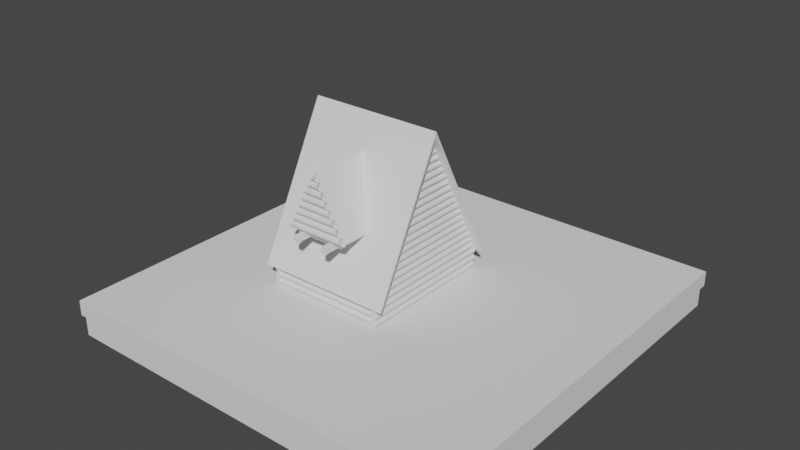# Source: untitled.blend  (saved by Blender 3.4.6; exported with 4.5.12 LTS)
import bpy
from mathutils import Matrix  # noqa: F401  (used for matrix-valued properties, if any)

bpy.ops.wm.read_factory_settings(use_empty=True)
scene = bpy.context.scene
scene.name = 'Scene'

# ---- collections
col_collection = bpy.data.collections.new('Collection'); scene.collection.children.link(col_collection)
col_bars = bpy.data.collections.new('Bars'); scene.collection.children.link(col_bars)
col_logs = bpy.data.collections.new('Logs'); scene.collection.children.link(col_logs)
col_house = bpy.data.collections.new('House'); scene.collection.children.link(col_house)

# ---- world
world_world = bpy.data.worlds.new('World'); scene.world = world_world
world_world.use_nodes = True; world_world.node_tree.nodes.clear()
_N = world_world.node_tree.nodes; _L = world_world.node_tree.links
n0 = _N.new('ShaderNodeOutputWorld'); n0.name = 'World Output'; n0.location = (300, 300)
n1 = _N.new('ShaderNodeBackground'); n1.name = 'Background'; n1.location = (10, 300)
n1.inputs[0].default_value = (0.05088, 0.05088, 0.05088, 1.0)
_L.new(n1.outputs[0], n0.inputs[0])
n0.is_active_output = True
world_world.color = (0.05088, 0.05088, 0.05088)
world_world.use_sun_shadow = False
world_world.sun_shadow_jitter_overblur = 0.0

# ---- meshes
me_cube_004 = bpy.data.meshes.new('Cube.004')
me_cube_004.from_pydata([(-1.0, -1.0, -1.0), (-1.0, -1.0, 1.0), (-1.0, 1.0, -1.0), (-1.0, 1.0, 1.0), (1.0, -1.0, -1.0), (1.0, -1.0, 1.0), (1.0, 1.0, -1.0), (1.0, 1.0, 1.0)], [], [(0, 1, 3, 2), (2, 3, 7, 6), (6, 7, 5, 4), (4, 5, 1, 0), (2, 6, 4, 0), (7, 3, 1, 5)])
_uv = me_cube_004.uv_layers.new(name='UVMap')
_uv.uv.foreach_set('vector', [0.375, 0.0, 0.625, 0.0, 0.625, 0.25, 0.375, 0.25, 0.375, 0.25, 0.625, 0.25, 0.625, 0.5, 0.375, 0.5, 0.375, 0.5, 0.625, 0.5, 0.625, 0.75, 0.375, 0.75, 0.375, 0.75, 0.625, 0.75, 0.625, 1.0, 0.375, 1.0, 0.125, 0.5, 0.375, 0.5, 0.375, 0.75, 0.125, 0.75, 0.625, 0.5, 0.875, 0.5, 0.875, 0.75, 0.625, 0.75])
me_cube_004.update()
me_cube_005 = bpy.data.meshes.new('Cube.005')
me_cube_005.from_pydata([(-1.0, -1.0, -1.0), (-1.0, -1.0, 1.0), (-1.0, 1.0, -1.0), (-1.0, 1.0, 1.0), (1.0, -1.0, -1.0), (1.0, -1.0, 1.0), (1.0, 1.0, -1.0), (1.0, 1.0, 1.0)], [], [(0, 1, 3, 2), (2, 3, 7, 6), (6, 7, 5, 4), (4, 5, 1, 0), (2, 6, 4, 0), (7, 3, 1, 5)])
_uv = me_cube_005.uv_layers.new(name='UVMap')
_uv.uv.foreach_set('vector', [0.375, 0.0, 0.625, 0.0, 0.625, 0.25, 0.375, 0.25, 0.375, 0.25, 0.625, 0.25, 0.625, 0.5, 0.375, 0.5, 0.375, 0.5, 0.625, 0.5, 0.625, 0.75, 0.375, 0.75, 0.375, 0.75, 0.625, 0.75, 0.625, 1.0, 0.375, 1.0, 0.125, 0.5, 0.375, 0.5, 0.375, 0.75, 0.125, 0.75, 0.625, 0.5, 0.875, 0.5, 0.875, 0.75, 0.625, 0.75])
me_cube_005.update()
me_cube_006 = bpy.data.meshes.new('Cube.006')
me_cube_006.from_pydata([(-1.0, -1.0, -1.0), (-1.0, -1.0, 1.0), (-1.0, 1.0, -1.0), (-1.0, 1.0, 1.0), (1.0, -1.0, -1.0), (1.0, -1.0, 1.0), (1.0, 1.0, -1.0), (1.0, 1.0, 1.0)], [], [(0, 1, 3, 2), (2, 3, 7, 6), (6, 7, 5, 4), (4, 5, 1, 0), (2, 6, 4, 0), (7, 3, 1, 5)])
_uv = me_cube_006.uv_layers.new(name='UVMap')
_uv.uv.foreach_set('vector', [0.375, 0.0, 0.625, 0.0, 0.625, 0.25, 0.375, 0.25, 0.375, 0.25, 0.625, 0.25, 0.625, 0.5, 0.375, 0.5, 0.375, 0.5, 0.625, 0.5, 0.625, 0.75, 0.375, 0.75, 0.375, 0.75, 0.625, 0.75, 0.625, 1.0, 0.375, 1.0, 0.125, 0.5, 0.375, 0.5, 0.375, 0.75, 0.125, 0.75, 0.625, 0.5, 0.875, 0.5, 0.875, 0.75, 0.625, 0.75])
me_cube_006.update()
me_cylinder_001 = bpy.data.meshes.new('Cylinder.001')
me_cylinder_001.from_pydata([(0.0, 0.02793, -0.5685), (0.02029, 0.01975, -0.5685), (0.02869, 0.0, -0.5685), (0.02029, -0.01975, -0.5685), (0.0, -0.02793, -0.5685), (-0.02029, -0.01975, -0.5685), (-0.02869, 0.0, -0.5685), (-0.02029, 0.01975, -0.5685), (0.0, 0.02793, -0.4264), (0.0, 0.02793, -0.2843), (0.0, 0.02793, -0.1421), (0.0, 0.02793, 0.0), (0.02029, 0.01975, 0.0), (0.02029, 0.01975, -0.1421), (0.02029, 0.01975, -0.2843), (0.02029, 0.01975, -0.4264), (0.02869, 0.0, 0.0), (0.02869, 0.0, -0.1421), (0.02869, 0.0, -0.2843), (0.02869, 0.0, -0.4264), (0.02029, -0.01975, 0.0), (0.02029, -0.01975, -0.1421), (0.02029, -0.01975, -0.2843), (0.02029, -0.01975, -0.4264), (0.0, -0.02793, 0.0), (0.0, -0.02793, -0.1421), (0.0, -0.02793, -0.2843), (0.0, -0.02793, -0.4264), (-0.02029, -0.01975, 0.0), (-0.02029, -0.01975, -0.1421), (-0.02029, -0.01975, -0.2843), (-0.02029, -0.01975, -0.4264), (-0.02869, 0.0, 0.0), (-0.02869, 0.0, -0.1421), (-0.02869, 0.0, -0.2843), (-0.02869, 0.0, -0.4264), (-0.02029, 0.01975, 0.0), (-0.02029, 0.01975, -0.1421), (-0.02029, 0.01975, -0.2843), (-0.02029, 0.01975, -0.4264), (-0.05738, 0.02793, -0.5685), (-0.03709, 0.01975, -0.5685), (-0.02869, 0.0, -0.5685), (-0.03709, -0.01975, -0.5685), (-0.05738, -0.02793, -0.5685), (-0.07767, -0.01975, -0.5685), (-0.08607, 0.0, -0.5685), (-0.07767, 0.01975, -0.5685), (-0.05738, 0.02793, -0.4264), (-0.05738, 0.02793, -0.2843), (-0.05738, 0.02793, -0.1421), (-0.05738, 0.02793, 0.0), (-0.03709, 0.01975, 0.0), (-0.03709, 0.01975, -0.1421), (-0.03709, 0.01975, -0.2843), (-0.03709, 0.01975, -0.4264), (-0.02869, 0.0, 0.0), (-0.02869, 0.0, -0.1421), (-0.02869, 0.0, -0.2843), (-0.02869, 0.0, -0.4264), (-0.03709, -0.01975, 0.0), (-0.03709, -0.01975, -0.1421), (-0.03709, -0.01975, -0.2843), (-0.03709, -0.01975, -0.4264), (-0.05738, -0.02793, 0.0), (-0.05738, -0.02793, -0.1421), (-0.05738, -0.02793, -0.2843), (-0.05738, -0.02793, -0.4264), (-0.07767, -0.01975, 0.0), (-0.07767, -0.01975, -0.1421), (-0.07767, -0.01975, -0.2843), (-0.07767, -0.01975, -0.4264), (-0.08607, 0.0, 0.0), (-0.08607, 0.0, -0.1421), (-0.08607, 0.0, -0.2843), (-0.08607, 0.0, -0.4264), (-0.07767, 0.01975, 0.0), (-0.07767, 0.01975, -0.1421), (-0.07767, 0.01975, -0.2843), (-0.07767, 0.01975, -0.4264), (-0.1148, 0.02793, -0.5685), (-0.09448, 0.01975, -0.5685), (-0.08607, 0.0, -0.5685), (-0.09448, -0.01975, -0.5685), (-0.1148, -0.02793, -0.5685), (-0.135, -0.01975, -0.5685), (-0.1435, 0.0, -0.5685), (-0.135, 0.01975, -0.5685), (-0.1148, 0.02793, -0.4264), (-0.1148, 0.02793, -0.2843), (-0.1148, 0.02793, -0.1421), (-0.1148, 0.02793, 0.0), (-0.09448, 0.01975, 0.0), (-0.09448, 0.01975, -0.1421), (-0.09448, 0.01975, -0.2843), (-0.09448, 0.01975, -0.4264), (-0.08607, 0.0, 0.0), (-0.08607, 0.0, -0.1421), (-0.08607, 0.0, -0.2843), (-0.08607, 0.0, -0.4264), (-0.09448, -0.01975, 0.0), (-0.09448, -0.01975, -0.1421), (-0.09448, -0.01975, -0.2843), (-0.09448, -0.01975, -0.4264), (-0.1148, -0.02793, 0.0), (-0.1148, -0.02793, -0.1421), (-0.1148, -0.02793, -0.2843), (-0.1148, -0.02793, -0.4264), (-0.135, -0.01975, 0.0), (-0.135, -0.01975, -0.1421), (-0.135, -0.01975, -0.2843), (-0.135, -0.01975, -0.4264), (-0.1435, 0.0, 0.0), (-0.1435, 0.0, -0.1421), (-0.1435, 0.0, -0.2843), (-0.1435, 0.0, -0.4264), (-0.135, 0.01975, 0.0), (-0.135, 0.01975, -0.1421), (-0.135, 0.01975, -0.2843), (-0.135, 0.01975, -0.4264), (-0.1721, 0.02793, -0.4264), (-0.1721, 0.02793, -0.2843), (-0.1721, 0.02793, -0.1421), (-0.1721, 0.02793, 0.0), (-0.1519, 0.01975, 0.0), (-0.1519, 0.01975, -0.1421), (-0.1519, 0.01975, -0.2843), (-0.1519, 0.01975, -0.4264), (-0.1435, 0.0, 0.0), (-0.1435, 0.0, -0.1421), (-0.1435, 0.0, -0.2843), (-0.1435, 0.0, -0.4264), (-0.1519, -0.01975, 0.0), (-0.1519, -0.01975, -0.1421), (-0.1519, -0.01975, -0.2843), (-0.1519, -0.01975, -0.4264), (-0.1721, -0.02793, 0.0), (-0.1721, -0.02793, -0.1421), (-0.1721, -0.02793, -0.2843), (-0.1721, -0.02793, -0.4264), (-0.1924, -0.01975, 0.0), (-0.1924, -0.01975, -0.1421), (-0.1924, -0.01975, -0.2843), (-0.1924, -0.01975, -0.4264), (-0.2008, 0.0, 0.0), (-0.2008, 0.0, -0.1421), (-0.2008, 0.0, -0.2843), (-0.2008, 0.0, -0.4264), (-0.1924, 0.01975, 0.0), (-0.1924, 0.01975, -0.1421), (-0.1924, 0.01975, -0.2843), (-0.1924, 0.01975, -0.4264), (-0.2295, 0.02793, -0.4264), (-0.2295, 0.02793, -0.2843), (-0.2295, 0.02793, -0.1421), (-0.2295, 0.02793, 0.0), (-0.2092, 0.01975, 0.0), (-0.2092, 0.01975, -0.1421), (-0.2092, 0.01975, -0.2843), (-0.2092, 0.01975, -0.4264), (-0.2008, 0.0, 0.0), (-0.2008, 0.0, -0.1421), (-0.2008, 0.0, -0.2843), (-0.2008, 0.0, -0.4264), (-0.2092, -0.01975, 0.0), (-0.2092, -0.01975, -0.1421), (-0.2092, -0.01975, -0.2843), (-0.2092, -0.01975, -0.4264), (-0.2295, -0.02793, 0.0), (-0.2295, -0.02793, -0.1421), (-0.2295, -0.02793, -0.2843), (-0.2295, -0.02793, -0.4264), (-0.2498, -0.01975, 0.0), (-0.2498, -0.01975, -0.1421), (-0.2498, -0.01975, -0.2843), (-0.2498, -0.01975, -0.4264), (-0.2582, 0.0, 0.0), (-0.2582, 0.0, -0.1421), (-0.2582, 0.0, -0.2843), (-0.2582, 0.0, -0.4264), (-0.2498, 0.01975, 0.0), (-0.2498, 0.01975, -0.1421), (-0.2498, 0.01975, -0.2843), (-0.2498, 0.01975, -0.4264), (-0.2869, 0.02793, -0.4264), (-0.2869, 0.02793, -0.2843), (-0.2869, 0.02793, -0.1421), (-0.2869, 0.02793, 0.0), (-0.2666, 0.01975, 0.0), (-0.2666, 0.01975, -0.1421), (-0.2666, 0.01975, -0.2843), (-0.2666, 0.01975, -0.4264), (-0.2582, 0.0, 0.0), (-0.2582, 0.0, -0.1421), (-0.2582, 0.0, -0.2843), (-0.2582, 0.0, -0.4264), (-0.2666, -0.01975, 0.0), (-0.2666, -0.01975, -0.1421), (-0.2666, -0.01975, -0.2843), (-0.2666, -0.01975, -0.4264), (-0.2869, -0.02793, 0.0), (-0.2869, -0.02793, -0.1421), (-0.2869, -0.02793, -0.2843), (-0.2869, -0.02793, -0.4264), (-0.3072, -0.01975, 0.0), (-0.3072, -0.01975, -0.1421), (-0.3072, -0.01975, -0.2843), (-0.3072, -0.01975, -0.4264), (-0.3156, 0.0, 0.0), (-0.3156, 0.0, -0.1421), (-0.3156, 0.0, -0.2843), (-0.3156, 0.0, -0.4264), (-0.3072, 0.01975, 0.0), (-0.3072, 0.01975, -0.1421), (-0.3072, 0.01975, -0.2843), (-0.3072, 0.01975, -0.4264), (-0.3443, 0.02793, -0.4264), (-0.3443, 0.02793, -0.2843), (-0.3443, 0.02793, -0.1421), (-0.3443, 0.02793, 0.0), (-0.324, 0.01975, 0.0), (-0.324, 0.01975, -0.1421), (-0.324, 0.01975, -0.2843), (-0.324, 0.01975, -0.4264), (-0.3156, 0.0, 0.0), (-0.3156, 0.0, -0.1421), (-0.3156, 0.0, -0.2843), (-0.3156, 0.0, -0.4264), (-0.324, -0.01975, 0.0), (-0.324, -0.01975, -0.1421), (-0.324, -0.01975, -0.2843), (-0.324, -0.01975, -0.4264), (-0.3443, -0.02793, 0.0), (-0.3443, -0.02793, -0.1421), (-0.3443, -0.02793, -0.2843), (-0.3443, -0.02793, -0.4264), (-0.3646, -0.01975, 0.0), (-0.3646, -0.01975, -0.1421), (-0.3646, -0.01975, -0.2843), (-0.3646, -0.01975, -0.4264), (-0.373, 0.0, 0.0), (-0.373, 0.0, -0.1421), (-0.373, 0.0, -0.2843), (-0.373, 0.0, -0.4264), (-0.3646, 0.01975, 0.0), (-0.3646, 0.01975, -0.1421), (-0.3646, 0.01975, -0.2843), (-0.3646, 0.01975, -0.4264), (-0.4017, 0.02793, -0.4264), (-0.4017, 0.02793, -0.2843), (-0.4017, 0.02793, -0.1421), (-0.4017, 0.02793, 0.0), (-0.3814, 0.01975, 0.0), (-0.3814, 0.01975, -0.1421), (-0.3814, 0.01975, -0.2843), (-0.3814, 0.01975, -0.4264), (-0.373, 0.0, 0.0), (-0.373, 0.0, -0.1421), (-0.373, 0.0, -0.2843), (-0.373, 0.0, -0.4264), (-0.3814, -0.01975, 0.0), (-0.3814, -0.01975, -0.1421), (-0.3814, -0.01975, -0.2843), (-0.3814, -0.01975, -0.4264), (-0.4017, -0.02793, 0.0), (-0.4017, -0.02793, -0.1421), (-0.4017, -0.02793, -0.2843), (-0.4017, -0.02793, -0.4264), (-0.422, -0.01975, 0.0), (-0.422, -0.01975, -0.1421), (-0.422, -0.01975, -0.2843), (-0.4304, 0.0, 0.0), (-0.4304, 0.0, -0.1421), (-0.4304, 0.0, -0.2843), (-0.422, 0.01975, 0.0), (-0.422, 0.01975, -0.1421), (-0.422, 0.01975, -0.2843), (-0.459, 0.02793, -0.2843), (-0.459, 0.02793, -0.1421), (-0.459, 0.02793, 0.0), (-0.4388, 0.01975, 0.0), (-0.4388, 0.01975, -0.1421), (-0.4388, 0.01975, -0.2843), (-0.4304, 0.0, 0.0), (-0.4304, 0.0, -0.1421), (-0.4304, 0.0, -0.2843), (-0.4388, -0.01975, 0.0), (-0.4388, -0.01975, -0.1421), (-0.4388, -0.01975, -0.2843), (-0.459, -0.02793, 0.0), (-0.459, -0.02793, -0.1421), (-0.459, -0.02793, -0.2843), (-0.4793, -0.01975, 0.0), (-0.4793, -0.01975, -0.1421), (-0.4793, -0.01975, -0.2843), (-0.4877, 0.0, 0.0), (-0.4877, 0.0, -0.1421), (-0.4877, 0.0, -0.2843), (-0.4793, 0.01975, 0.0), (-0.4793, 0.01975, -0.1421), (-0.4793, 0.01975, -0.2843), (-0.5164, 0.02793, -0.2843), (-0.5164, 0.02793, -0.1421), (-0.5164, 0.02793, 0.0), (-0.4961, 0.01975, 0.0), (-0.4961, 0.01975, -0.1421), (-0.4961, 0.01975, -0.2843), (-0.4877, 0.0, 0.0), (-0.4877, 0.0, -0.1421), (-0.4877, 0.0, -0.2843), (-0.4961, -0.01975, 0.0), (-0.4961, -0.01975, -0.1421), (-0.4961, -0.01975, -0.2843), (-0.5164, -0.02793, 0.0), (-0.5164, -0.02793, -0.1421), (-0.5164, -0.02793, -0.2843), (-0.5367, -0.01975, 0.0), (-0.5367, -0.01975, -0.1421), (-0.5367, -0.01975, -0.2843), (-0.5451, 0.0, 0.0), (-0.5451, 0.0, -0.1421), (-0.5451, 0.0, -0.2843), (-0.5367, 0.01975, 0.0), (-0.5367, 0.01975, -0.1421), (-0.5367, 0.01975, -0.2843), (-0.5738, 0.02793, -0.2843), (-0.5738, 0.02793, -0.1421), (-0.5738, 0.02793, 0.0), (-0.5535, 0.01975, 0.0), (-0.5535, 0.01975, -0.1421), (-0.5535, 0.01975, -0.2843), (-0.5451, 0.0, 0.0), (-0.5451, 0.0, -0.1421), (-0.5451, 0.0, -0.2843), (-0.5535, -0.01975, 0.0), (-0.5535, -0.01975, -0.1421), (-0.5535, -0.01975, -0.2843), (-0.5738, -0.02793, 0.0), (-0.5738, -0.02793, -0.1421), (-0.5738, -0.02793, -0.2843), (-0.5941, -0.01975, 0.0), (-0.5941, -0.01975, -0.1421), (-0.5941, -0.01975, -0.2843), (-0.6025, 0.0, 0.0), (-0.6025, 0.0, -0.1421), (-0.6025, 0.0, -0.2843), (-0.5941, 0.01975, 0.0), (-0.5941, 0.01975, -0.1421), (-0.5941, 0.01975, -0.2843), (-0.6312, 0.02793, -0.2843), (-0.6312, 0.02793, -0.1421), (-0.6312, 0.02793, 0.0), (-0.6109, 0.01975, 0.0), (-0.6109, 0.01975, -0.1421), (-0.6109, 0.01975, -0.2843), (-0.6025, 0.0, 0.0), (-0.6025, 0.0, -0.1421), (-0.6025, 0.0, -0.2843), (-0.6109, -0.01975, 0.0), (-0.6109, -0.01975, -0.1421), (-0.6109, -0.01975, -0.2843), (-0.6312, -0.02793, 0.0), (-0.6312, -0.02793, -0.1421), (-0.6312, -0.02793, -0.2843), (-0.6515, -0.01975, 0.0), (-0.6515, -0.01975, -0.1421), (-0.6515, -0.01975, -0.2843), (-0.6599, 0.0, 0.0), (-0.6599, 0.0, -0.1421), (-0.6599, 0.0, -0.2843), (-0.6515, 0.01975, 0.0), (-0.6515, 0.01975, -0.1421), (-0.6515, 0.01975, -0.2843), (-0.6886, 0.02793, -0.2843), (-0.6886, 0.02793, -0.1421), (-0.6886, 0.02793, 0.0), (-0.6683, 0.01975, 0.0), (-0.6683, 0.01975, -0.1421), (-0.6683, 0.01975, -0.2843), (-0.6599, 0.0, 0.0), (-0.6599, 0.0, -0.1421), (-0.6599, 0.0, -0.2843), (-0.6683, -0.01975, 0.0), (-0.6683, -0.01975, -0.1421), (-0.6683, -0.01975, -0.2843), (-0.6886, -0.02793, 0.0), (-0.6886, -0.02793, -0.1421), (-0.6886, -0.02793, -0.2843), (-0.7089, -0.01975, 0.0), (-0.7089, -0.01975, -0.1421), (-0.7173, 0.0, 0.0), (-0.7173, 0.0, -0.1421), (-0.7089, 0.01975, 0.0), (-0.7089, 0.01975, -0.1421), (-0.746, 0.02793, -0.1421), (-0.746, 0.02793, 0.0), (-0.7257, 0.01975, 0.0), (-0.7257, 0.01975, -0.1421), (-0.7173, 0.0, 0.0), (-0.7173, 0.0, -0.1421), (-0.7257, -0.01975, 0.0), (-0.7257, -0.01975, -0.1421), (-0.746, -0.02793, 0.0), (-0.746, -0.02793, -0.1421), (-0.7662, -0.01975, 0.0), (-0.7662, -0.01975, -0.1421), (-0.7746, 0.0, 0.0), (-0.7746, 0.0, -0.1421), (-0.7662, 0.01975, 0.0), (-0.7662, 0.01975, -0.1421), (-0.8033, 0.02793, -0.1421), (-0.8033, 0.02793, 0.0), (-0.783, 0.01975, 0.0), (-0.783, 0.01975, -0.1421), (-0.7746, 0.0, 0.0), (-0.7746, 0.0, -0.1421), (-0.783, -0.01975, 0.0), (-0.783, -0.01975, -0.1421), (-0.8033, -0.02793, 0.0), (-0.8033, -0.02793, -0.1421), (-0.8236, -0.01975, 0.0), (-0.8236, -0.01975, -0.1421), (-0.832, 0.0, 0.0), (-0.832, 0.0, -0.1421), (-0.8236, 0.01975, 0.0), (-0.8236, 0.01975, -0.1421), (-0.8607, 0.02793, -0.1421), (-0.8607, 0.02793, 0.0), (-0.8404, 0.01975, 0.0), (-0.8404, 0.01975, -0.1421), (-0.832, 0.0, 0.0), (-0.832, 0.0, -0.1421), (-0.8404, -0.01975, 0.0), (-0.8404, -0.01975, -0.1421), (-0.8607, -0.02793, 0.0), (-0.8607, -0.02793, -0.1421), (-0.881, -0.01975, 0.0), (-0.881, -0.01975, -0.1421), (-0.8894, 0.0, 0.0), (-0.8894, 0.0, -0.1421), (-0.881, 0.01975, 0.0), (-0.881, 0.01975, -0.1421), (-0.9181, 0.02793, -0.1421), (-0.9181, 0.02793, 0.0), (-0.8978, 0.01975, 0.0), (-0.8978, 0.01975, -0.1421), (-0.8894, 0.0, 0.0), (-0.8894, 0.0, -0.1421), (-0.8978, -0.01975, 0.0), (-0.8978, -0.01975, -0.1421), (-0.9181, -0.02793, 0.0), (-0.9181, -0.02793, -0.1421), (-0.9384, -0.01975, 0.0), (-0.9384, -0.01975, -0.1421), (-0.9468, 0.0, 0.0), (-0.9468, 0.0, -0.1421), (-0.9384, 0.01975, 0.0), (-0.9384, 0.01975, -0.1421), (-0.9755, 0.02793, 0.0), (-0.9552, 0.01975, 0.0), (-0.9552, 0.01975, -0.1421), (-0.9468, 0.0, 0.0), (-0.9468, 0.0, -0.1421), (-0.9552, -0.01975, 0.0), (-0.9552, -0.01975, -0.1421), (-0.9755, -0.02793, 0.0), (-0.9958, -0.01975, 0.0), (-1.004, 0.0, 0.0), (-0.9958, 0.01975, 0.0), (-1.033, 0.02793, 0.0), (-1.013, 0.01975, 0.0), (-1.004, 0.0, 0.0), (-1.013, -0.01975, 0.0), (-1.033, -0.02793, 0.0), (-1.053, -0.01975, 0.0), (-1.062, 0.0, 0.0), (-1.053, 0.01975, 0.0), (-1.09, 0.02793, 0.0), (-1.07, 0.01975, 0.0), (-1.062, 0.0, 0.0), (-1.07, -0.01975, 0.0), (-1.09, -0.02793, 0.0), (-1.111, -0.01975, 0.0), (-1.119, 0.0, 0.0), (-1.111, 0.01975, 0.0), (-1.148, 0.02793, 0.0), (-1.127, 0.01975, 0.0), (-1.119, 0.0, 0.0), (-1.127, -0.01975, 0.0), (-1.148, -0.02793, 0.0), (-1.168, -0.01975, 0.0), (-1.176, 0.0, 0.0), (-1.168, 0.01975, 0.0), (-1.205, 0.02793, 0.0), (-1.185, 0.01975, 0.0), (-1.176, 0.0, 0.0), (-1.185, -0.01975, 0.0), (-1.205, -0.02793, 0.0), (-1.225, -0.01975, 0.0), (-1.234, 0.0, 0.0), (-1.225, 0.01975, 0.0), (-1.033, -0.02793, -0.1064), (-0.3443, 0.02793, -0.462), (-0.881, -0.01975, -0.1848), (-0.422, -0.01975, -0.4219), (-1.127, 0.01975, -0.0576), (-0.1435, 0.0, -0.5657), (-1.225, 0.01975, -0.007008), (-0.4877, 0.0, -0.3879), (-0.7662, 0.01975, -0.2441), (-0.3814, 0.01975, -0.4429), (-1.013, -0.01975, -0.1169), (-0.9468, 0.0, -0.1508), (-0.8607, -0.02793, -0.1953), (-0.2092, -0.01975, -0.5318), (-0.9552, 0.01975, -0.1465), (-0.2869, -0.02793, -0.4917), (-1.234, 0.0, -0.002668), (-0.4961, 0.01975, -0.3836), (-0.7746, 0.0, -0.2398), (-0.1435, 0.0, -0.5657), (-1.205, 0.02793, -0.01749), (-1.004, 0.0, -0.1212), (-0.3646, -0.01975, -0.4515), (-0.459, 0.02793, -0.4027), (-0.1924, 0.01975, -0.5404), (-0.8404, -0.01975, -0.2058), (-0.5941, 0.01975, -0.333), (-1.225, -0.01975, -0.007008), (-0.2295, 0.02793, -0.5213), (-0.7662, -0.01975, -0.2441), (-0.6025, 0.0, -0.3287), (-1.013, 0.01975, -0.1169), (-0.832, 0.0, -0.2101), (-0.4133, 0.02324, -0.4264), (-0.6683, -0.01975, -0.2947), (-1.111, 0.01975, -0.06628), (-0.2666, 0.01975, -0.5021), (-1.205, -0.02793, -0.01749), (-0.746, -0.02793, -0.2546), (-0.5941, -0.01975, -0.333), (-0.3156, 0.0, -0.4768), (-0.8404, 0.01975, -0.2058), (-0.1721, -0.02793, -0.5509), (-0.6599, 0.0, -0.299), (-0.9384, 0.01975, -0.1552), (-1.119, 0.0, -0.06194), (-0.4793, 0.01975, -0.3923), (-0.3814, -0.01975, -0.4429), (-0.2498, -0.01975, -0.5108), (-1.185, -0.01975, -0.02796), (-0.5738, -0.02793, -0.3435), (-0.7257, -0.01975, -0.265), (-0.8607, 0.02793, -0.1953), (-0.6683, 0.01975, -0.2947), (-0.9468, 0.0, -0.1508), (-1.111, -0.01975, -0.06628), (-0.4877, 0.0, -0.3879), (-1.176, 0.0, -0.0323), (-0.6312, 0.02793, -0.3138), (-0.3646, 0.01975, -0.4515), (-0.3156, 0.0, -0.4768), (-0.9958, 0.01975, -0.1255), (-0.7173, 0.0, -0.2694), (-1.09, 0.02793, -0.07676), (-0.5535, -0.01975, -0.354), (-0.1519, 0.01975, -0.5614), (-1.09, -0.02793, -0.07676), (-0.4017, 0.02793, -0.4324), (-0.9384, -0.01975, -0.1552), (-0.4793, -0.01975, -0.3923), (-1.185, 0.01975, -0.02796), (-0.2008, 0.0, -0.5361), (-0.7257, 0.01975, -0.265), (-1.004, 0.0, -0.1212), (-0.1381, 0.01259, -0.5685), (-0.8236, 0.01975, -0.2145), (-0.5451, 0.0, -0.3583), (-0.9755, 0.02793, -0.136), (-0.2666, -0.01975, -0.5021), (-0.9181, -0.02793, -0.1657), (-1.07, -0.01975, -0.08723), (-0.459, -0.02793, -0.4027), (-0.3443, -0.02793, -0.462), (-0.9958, -0.01975, -0.1255), (-0.746, 0.02793, -0.2546), (-0.832, 0.0, -0.2101), (-0.5535, 0.01975, -0.354), (-0.6515, 0.01975, -0.3034), (-1.062, 0.0, -0.09157), (-0.8978, -0.01975, -0.1761), (-0.2498, 0.01975, -0.5108), (-0.2008, 0.0, -0.5361), (-0.4388, -0.01975, -0.4132), (-0.9755, -0.02793, -0.136), (-0.2869, 0.02793, -0.4917), (-0.8236, -0.01975, -0.2145), (-0.6599, 0.0, -0.299), (-1.07, 0.01975, -0.08723), (-0.8894, 0.0, -0.1805), (-1.168, 0.01975, -0.03664), (-0.4304, 0.0, -0.4176), (-0.7089, 0.01975, -0.2737), (-0.324, 0.01975, -0.4725), (-0.5164, 0.02793, -0.3731), (-0.1519, -0.01975, -0.5614), (-0.9637, 0.02317, -0.1421), (-0.6515, -0.01975, -0.3034), (-0.8033, -0.02793, -0.2249), (-0.373, 0.0, -0.4472), (-0.8978, 0.01975, -0.1761), (-0.2295, -0.02793, -0.5213), (-1.176, 0.0, -0.0323), (-0.4388, 0.01975, -0.4132), (-0.7173, 0.0, -0.2694), (-1.148, 0.02793, -0.04712), (-0.3072, -0.01975, -0.4812), (-0.783, -0.01975, -0.2354), (-0.6312, -0.02793, -0.3138), (-0.9181, 0.02793, -0.1657), (-1.168, -0.01975, -0.03664), (-0.1721, 0.02793, -0.5509), (-0.7089, -0.01975, -0.2737), (-0.5451, 0.0, -0.3583), (-0.7746, 0.0, -0.2398), (-0.373, 0.0, -0.4472), (-1.053, 0.01975, -0.09591), (-0.1381, -0.01259, -0.5685), (-0.6109, -0.01975, -0.3243), (-0.2092, 0.01975, -0.5318), (-1.148, -0.02793, -0.04712), (-0.5367, -0.01975, -0.3626), (-0.2582, 0.0, -0.5065), (-0.783, 0.01975, -0.2354), (-0.4017, -0.02793, -0.4324), (-1.062, 0.0, -0.09157), (-0.881, 0.01975, -0.1848), (-0.6025, 0.0, -0.3287), (-0.4133, -0.02324, -0.4264), (-1.033, 0.02793, -0.1064), (-1.127, -0.01975, -0.0576), (-0.1924, -0.01975, -0.5404), (-0.324, -0.01975, -0.4725), (-0.5164, -0.02793, -0.3731), (-0.8033, 0.02793, -0.2249), (-0.5367, 0.01975, -0.3626), (-1.053, -0.01975, -0.09591), (-0.9637, -0.02317, -0.1421), (-0.8894, 0.0, -0.1805), (-0.2582, 0.0, -0.5065), (-0.4304, 0.0, -0.4176), (-1.119, 0.0, -0.06194), (-0.5738, 0.02793, -0.3435), (-0.3072, 0.01975, -0.4812), (-0.6109, 0.01975, -0.3243), (-0.9552, -0.01975, -0.1465), (-0.422, 0.01975, -0.4219), (-0.4961, -0.01975, -0.3836)], [], [(0, 1, 2, 3, 4, 5, 6, 7), (7, 39, 8, 0), (39, 38, 9, 8), (38, 37, 10, 9), (37, 36, 11, 10), (6, 35, 39, 7), (35, 34, 38, 39), (34, 33, 37, 38), (33, 32, 36, 37), (5, 31, 35, 6), (31, 30, 34, 35), (30, 29, 33, 34), (29, 28, 32, 33), (4, 27, 31, 5), (27, 26, 30, 31), (26, 25, 29, 30), (25, 24, 28, 29), (3, 23, 27, 4), (23, 22, 26, 27), (22, 21, 25, 26), (21, 20, 24, 25), (2, 19, 23, 3), (19, 18, 22, 23), (18, 17, 21, 22), (17, 16, 20, 21), (1, 15, 19, 2), (15, 14, 18, 19), (14, 13, 17, 18), (13, 12, 16, 17), (0, 8, 15, 1), (8, 9, 14, 15), (9, 10, 13, 14), (10, 11, 12, 13), (40, 41, 42, 43, 44, 45, 46, 47), (47, 79, 48, 40), (79, 78, 49, 48), (78, 77, 50, 49), (77, 76, 51, 50), (46, 75, 79, 47), (75, 74, 78, 79), (74, 73, 77, 78), (73, 72, 76, 77), (45, 71, 75, 46), (71, 70, 74, 75), (70, 69, 73, 74), (69, 68, 72, 73), (44, 67, 71, 45), (67, 66, 70, 71), (66, 65, 69, 70), (65, 64, 68, 69), (43, 63, 67, 44), (63, 62, 66, 67), (62, 61, 65, 66), (61, 60, 64, 65), (42, 59, 63, 43), (59, 58, 62, 63), (58, 57, 61, 62), (57, 56, 60, 61), (41, 55, 59, 42), (55, 54, 58, 59), (54, 53, 57, 58), (53, 52, 56, 57), (40, 48, 55, 41), (48, 49, 54, 55), (49, 50, 53, 54), (50, 51, 52, 53), (80, 81, 82, 83, 84, 85, 627, 575, 87), (87, 119, 88, 80), (119, 118, 89, 88), (118, 117, 90, 89), (117, 116, 91, 90), (115, 114, 118, 119), (114, 113, 117, 118), (113, 112, 116, 117), (85, 111, 115, 520, 627), (111, 110, 114, 115), (110, 109, 113, 114), (109, 108, 112, 113), (84, 107, 111, 85), (107, 106, 110, 111), (106, 105, 109, 110), (105, 104, 108, 109), (83, 103, 107, 84), (103, 102, 106, 107), (102, 101, 105, 106), (101, 100, 104, 105), (82, 99, 103, 83), (99, 98, 102, 103), (98, 97, 101, 102), (97, 96, 100, 101), (81, 95, 99, 82), (95, 94, 98, 99), (94, 93, 97, 98), (93, 92, 96, 97), (80, 88, 95, 81), (88, 89, 94, 95), (89, 90, 93, 94), (90, 91, 92, 93), (151, 150, 121, 120), (150, 149, 122, 121), (149, 148, 123, 122), (147, 146, 150, 151), (146, 145, 149, 150), (145, 144, 148, 149), (143, 142, 146, 147), (142, 141, 145, 146), (141, 140, 144, 145), (139, 138, 142, 143), (138, 137, 141, 142), (137, 136, 140, 141), (135, 134, 138, 139), (134, 133, 137, 138), (133, 132, 136, 137), (131, 130, 134, 135), (130, 129, 133, 134), (129, 128, 132, 133), (127, 126, 130, 131), (126, 125, 129, 130), (125, 124, 128, 129), (120, 121, 126, 127), (121, 122, 125, 126), (122, 123, 124, 125), (183, 182, 153, 152), (182, 181, 154, 153), (181, 180, 155, 154), (179, 178, 182, 183), (178, 177, 181, 182), (177, 176, 180, 181), (175, 174, 178, 179), (174, 173, 177, 178), (173, 172, 176, 177), (171, 170, 174, 175), (170, 169, 173, 174), (169, 168, 172, 173), (167, 166, 170, 171), (166, 165, 169, 170), (165, 164, 168, 169), (163, 162, 166, 167), (162, 161, 165, 166), (161, 160, 164, 165), (159, 158, 162, 163), (158, 157, 161, 162), (157, 156, 160, 161), (152, 153, 158, 159), (153, 154, 157, 158), (154, 155, 156, 157), (215, 214, 185, 184), (214, 213, 186, 185), (213, 212, 187, 186), (211, 210, 214, 215), (210, 209, 213, 214), (209, 208, 212, 213), (207, 206, 210, 211), (206, 205, 209, 210), (205, 204, 208, 209), (203, 202, 206, 207), (202, 201, 205, 206), (201, 200, 204, 205), (199, 198, 202, 203), (198, 197, 201, 202), (197, 196, 200, 201), (195, 194, 198, 199), (194, 193, 197, 198), (193, 192, 196, 197), (191, 190, 194, 195), (190, 189, 193, 194), (189, 188, 192, 193), (184, 185, 190, 191), (185, 186, 189, 190), (186, 187, 188, 189), (247, 246, 217, 216), (246, 245, 218, 217), (245, 244, 219, 218), (243, 242, 246, 247), (242, 241, 245, 246), (241, 240, 244, 245), (239, 238, 242, 243), (238, 237, 241, 242), (237, 236, 240, 241), (235, 234, 238, 239), (234, 233, 237, 238), (233, 232, 236, 237), (231, 230, 234, 235), (230, 229, 233, 234), (229, 228, 232, 233), (227, 226, 230, 231), (226, 225, 229, 230), (225, 224, 228, 229), (223, 222, 226, 227), (222, 221, 225, 226), (221, 220, 224, 225), (216, 217, 222, 223), (217, 218, 221, 222), (218, 219, 220, 221), (276, 275, 250, 249), (275, 274, 251, 250), (273, 272, 275, 276), (272, 271, 274, 275), (270, 269, 272, 273), (269, 268, 271, 272), (267, 266, 270, 504, 638), (266, 265, 269, 270), (265, 264, 268, 269), (263, 262, 266, 267), (262, 261, 265, 266), (261, 260, 264, 265), (259, 258, 262, 263), (258, 257, 261, 262), (257, 256, 260, 261), (255, 254, 258, 259), (254, 253, 257, 258), (253, 252, 256, 257), (248, 249, 254, 255), (249, 250, 253, 254), (250, 251, 252, 253), (300, 299, 278, 277), (299, 298, 279, 278), (297, 296, 299, 300), (296, 295, 298, 299), (294, 293, 296, 297), (293, 292, 295, 296), (291, 290, 293, 294), (290, 289, 292, 293), (288, 287, 290, 291), (287, 286, 289, 290), (285, 284, 287, 288), (284, 283, 286, 287), (282, 281, 284, 285), (281, 280, 283, 284), (277, 278, 281, 282), (278, 279, 280, 281), (324, 323, 302, 301), (323, 322, 303, 302), (321, 320, 323, 324), (320, 319, 322, 323), (318, 317, 320, 321), (317, 316, 319, 320), (315, 314, 317, 318), (314, 313, 316, 317), (312, 311, 314, 315), (311, 310, 313, 314), (309, 308, 311, 312), (308, 307, 310, 311), (306, 305, 308, 309), (305, 304, 307, 308), (301, 302, 305, 306), (302, 303, 304, 305), (348, 347, 326, 325), (347, 346, 327, 326), (345, 344, 347, 348), (344, 343, 346, 347), (342, 341, 344, 345), (341, 340, 343, 344), (339, 338, 341, 342), (338, 337, 340, 341), (336, 335, 338, 339), (335, 334, 337, 338), (333, 332, 335, 336), (332, 331, 334, 335), (330, 329, 332, 333), (329, 328, 331, 332), (325, 326, 329, 330), (326, 327, 328, 329), (372, 371, 350, 349), (371, 370, 351, 350), (369, 368, 371, 372), (368, 367, 370, 371), (366, 365, 368, 369), (365, 364, 367, 368), (363, 362, 365, 366), (362, 361, 364, 365), (360, 359, 362, 363), (359, 358, 361, 362), (357, 356, 359, 360), (356, 355, 358, 359), (354, 353, 356, 357), (353, 352, 355, 356), (349, 350, 353, 354), (350, 351, 352, 353), (393, 392, 375, 374), (391, 390, 392, 393), (389, 388, 390, 391), (386, 385, 388, 389), (384, 383, 386, 387), (383, 382, 385, 386), (381, 380, 383, 384), (380, 379, 382, 383), (378, 377, 380, 381), (377, 376, 379, 380), (373, 374, 377, 378), (374, 375, 376, 377), (409, 408, 395, 394), (407, 406, 408, 409), (405, 404, 406, 407), (403, 402, 404, 405), (401, 400, 402, 403), (399, 398, 400, 401), (397, 396, 398, 399), (394, 395, 396, 397), (425, 424, 411, 410), (423, 422, 424, 425), (421, 420, 422, 423), (419, 418, 420, 421), (417, 416, 418, 419), (415, 414, 416, 417), (413, 412, 414, 415), (410, 411, 412, 413), (441, 440, 427, 426), (439, 438, 440, 441), (437, 436, 438, 439), (435, 434, 436, 437), (433, 432, 434, 435), (431, 430, 432, 433), (429, 428, 430, 431), (426, 427, 428, 429), (457, 456, 443, 442), (455, 454, 456, 457), (453, 452, 454, 455), (451, 450, 452, 453), (449, 448, 450, 451), (447, 446, 448, 449), (445, 444, 446, 447), (442, 443, 444, 445), (464, 463, 465, 594, 647), (462, 461, 463, 464), (460, 459, 461, 462), (597, 607, 366, 369), (598, 564, 477, 478), (593, 601, 285, 288), (644, 576, 425, 410), (569, 580, 451, 453), (514, 572, 163, 167), (652, 527, 348, 325), (521, 507, 500, 493), (502, 560, 247, 216), (581, 589, 479, 480), (563, 573, 397, 399), (647, 655, 464), (636, 648, 439, 441), (651, 505, 486, 487), (646, 501, 473, 474), (632, 537, 191, 195), (641, 543, 139, 143), (588, 597, 369, 372), (508, 518, 306, 309), (633, 644, 410, 413), (587, 652, 325, 330), (582, 593, 288, 291), (571, 521, 493, 494), (567, 581, 480, 481), (603, 502, 216, 223), (611, 514, 167, 171), (575, 520, 115, 119, 87), (515, 606, 460), (575, 627, 86), (555, 569, 453, 455), (552, 563, 399, 401), (657, 508, 309, 312), (553, 636, 441, 426), (640, 651, 487, 488), (635, 646, 474, 475), (579, 632, 195, 199), (592, 641, 143, 147), (559, 588, 372, 349), (624, 633, 413, 415), (622, 387, 386, 389), (568, 534, 248), (577, 587, 330, 333), (570, 582, 291, 294), (558, 571, 494, 495), (556, 567, 481, 482), (541, 603, 223, 227), (549, 611, 171, 175), (512, 515, 460, 462), (650, 504, 270, 273), (542, 553, 426, 429), (539, 552, 401, 403), (654, 559, 349, 354), (643, 657, 312, 315), (656, 650, 273, 276), (630, 640, 488, 489), (626, 635, 475, 476), (516, 579, 199, 203), (525, 592, 147, 151), (510, 568, 248, 255), (545, 555, 455, 457), (617, 624, 415, 417), (614, 622, 389, 391), (606, 578, 458, 459, 460), (565, 577, 333, 336), (557, 570, 294, 297), (550, 558, 495, 496), (546, 556, 482, 483), (642, 541, 227, 231), (649, 549, 175, 179), (584, 594, 465, 466), (655, 512, 462, 464), (533, 542, 429, 431), (530, 539, 403, 405), (637, 654, 354, 357), (631, 643, 315, 318), (534, 656, 276, 249, 248), (620, 630, 489, 490), (609, 510, 255, 259), (616, 516, 203, 207), (621, 525, 151, 120), (639, 626, 476, 469), (619, 545, 457, 442), (610, 619, 442, 445), (608, 617, 417, 419), (602, 614, 391, 393), (554, 373, 378), (551, 565, 336, 339), (547, 557, 297, 300), (538, 550, 496, 497), (536, 546, 483, 484), (583, 642, 231, 235), (591, 649, 179, 183), (574, 584, 466, 467), (526, 533, 431, 433), (519, 530, 405, 407), (532, 639, 469, 470), (566, 621, 120, 127), (623, 631, 318, 321), (628, 637, 357, 360), (612, 620, 490, 491), (548, 609, 259, 263), (561, 616, 207, 211), (599, 610, 445, 447), (596, 608, 419, 421), (373, 602, 393, 374), (544, 554, 378, 381), (540, 551, 339, 342), (524, 547, 300, 277), (528, 538, 497, 498), (564, 536, 484, 477), (523, 583, 235, 239), (529, 591, 183, 152), (562, 574, 467, 468), (513, 526, 433, 435), (509, 519, 407, 409), (522, 532, 470, 471), (506, 566, 127, 131), (645, 623, 321, 324), (618, 628, 360, 363), (600, 612, 491, 492), (634, 548, 263, 267), (653, 561, 211, 215), (590, 599, 447, 449), (586, 596, 421, 423), (613, 524, 277, 282), (535, 544, 381, 384), (531, 540, 342, 345), (629, 529, 152, 159), (517, 528, 498, 499), (625, 523, 239, 243), (578, 562, 468, 458), (503, 513, 435, 437), (585, 509, 409, 394), (511, 522, 471, 472), (605, 506, 131, 135), (604, 645, 324, 301), (607, 618, 363, 366), (615, 600, 492, 485), (638, 634, 267), (595, 653, 215, 184), (580, 590, 449, 451), (576, 586, 423, 425), (601, 613, 282, 285), (387, 535, 384), (527, 531, 345, 348), (572, 629, 159, 163), (507, 517, 499, 500), (560, 625, 243, 247), (589, 598, 478, 479), (573, 585, 394, 397), (518, 604, 301, 306), (648, 503, 437, 439), (505, 615, 485, 486), (501, 511, 472, 473), (537, 595, 184, 191), (543, 605, 135, 139)])
_uv = me_cylinder_001.uv_layers.new(name='UVMap')
_uv.uv.foreach_set('vector', [0.75, 0.49, 0.9197, 0.4197, 0.99, 0.25, 0.9197, 0.08029, 0.75, 0.01, 0.5803, 0.08029, 0.51, 0.25, 0.5803, 0.4197, 0.125, 0.5, 0.125, 0.5625, 0.0, 0.5625, 0.0, 0.5, 0.125, 0.5625, 0.125, 0.625, 0.0, 0.625, 0.0, 0.5625, 0.125, 0.625, 0.125, 0.6875, 0.0, 0.6875, 0.0, 0.625, 0.125, 0.6875, 0.125, 0.75, 0.0, 0.75, 0.0, 0.6875, 0.25, 0.5, 0.25, 0.5625, 0.125, 0.5625, 0.125, 0.5, 0.25, 0.5625, 0.25, 0.625, 0.125, 0.625, 0.125, 0.5625, 0.25, 0.625, 0.25, 0.6875, 0.125, 0.6875, 0.125, 0.625, 0.25, 0.6875, 0.25, 0.75, 0.125, 0.75, 0.125, 0.6875, 0.375, 0.5, 0.375, 0.5625, 0.25, 0.5625, 0.25, 0.5, 0.375, 0.5625, 0.375, 0.625, 0.25, 0.625, 0.25, 0.5625, 0.375, 0.625, 0.375, 0.6875, 0.25, 0.6875, 0.25, 0.625, 0.375, 0.6875, 0.375, 0.75, 0.25, 0.75, 0.25, 0.6875, 0.5, 0.5, 0.5, 0.5625, 0.375, 0.5625, 0.375, 0.5, 0.5, 0.5625, 0.5, 0.625, 0.375, 0.625, 0.375, 0.5625, 0.5, 0.625, 0.5, 0.6875, 0.375, 0.6875, 0.375, 0.625, 0.5, 0.6875, 0.5, 0.75, 0.375, 0.75, 0.375, 0.6875, 0.625, 0.5, 0.625, 0.5625, 0.5, 0.5625, 0.5, 0.5, 0.625, 0.5625, 0.625, 0.625, 0.5, 0.625, 0.5, 0.5625, 0.625, 0.625, 0.625, 0.6875, 0.5, 0.6875, 0.5, 0.625, 0.625, 0.6875, 0.625, 0.75, 0.5, 0.75, 0.5, 0.6875, 0.75, 0.5, 0.75, 0.5625, 0.625, 0.5625, 0.625, 0.5, 0.75, 0.5625, 0.75, 0.625, 0.625, 0.625, 0.625, 0.5625, 0.75, 0.625, 0.75, 0.6875, 0.625, 0.6875, 0.625, 0.625, 0.75, 0.6875, 0.75, 0.75, 0.625, 0.75, 0.625, 0.6875, 0.875, 0.5, 0.875, 0.5625, 0.75, 0.5625, 0.75, 0.5, 0.875, 0.5625, 0.875, 0.625, 0.75, 0.625, 0.75, 0.5625, 0.875, 0.625, 0.875, 0.6875, 0.75, 0.6875, 0.75, 0.625, 0.875, 0.6875, 0.875, 0.75, 0.75, 0.75, 0.75, 0.6875, 1.0, 0.5, 1.0, 0.5625, 0.875, 0.5625, 0.875, 0.5, 1.0, 0.5625, 1.0, 0.625, 0.875, 0.625, 0.875, 0.5625, 1.0, 0.625, 1.0, 0.6875, 0.875, 0.6875, 0.875, 0.625, 1.0, 0.6875, 1.0, 0.75, 0.875, 0.75, 0.875, 0.6875, 0.75, 0.49, 0.9197, 0.4197, 0.99, 0.25, 0.9197, 0.08029, 0.75, 0.01, 0.5803, 0.08029, 0.51, 0.25, 0.5803, 0.4197, 0.125, 0.5, 0.125, 0.5625, 0.0, 0.5625, 0.0, 0.5, 0.125, 0.5625, 0.125, 0.625, 0.0, 0.625, 0.0, 0.5625, 0.125, 0.625, 0.125, 0.6875, 0.0, 0.6875, 0.0, 0.625, 0.125, 0.6875, 0.125, 0.75, 0.0, 0.75, 0.0, 0.6875, 0.25, 0.5, 0.25, 0.5625, 0.125, 0.5625, 0.125, 0.5, 0.25, 0.5625, 0.25, 0.625, 0.125, 0.625, 0.125, 0.5625, 0.25, 0.625, 0.25, 0.6875, 0.125, 0.6875, 0.125, 0.625, 0.25, 0.6875, 0.25, 0.75, 0.125, 0.75, 0.125, 0.6875, 0.375, 0.5, 0.375, 0.5625, 0.25, 0.5625, 0.25, 0.5, 0.375, 0.5625, 0.375, 0.625, 0.25, 0.625, 0.25, 0.5625, 0.375, 0.625, 0.375, 0.6875, 0.25, 0.6875, 0.25, 0.625, 0.375, 0.6875, 0.375, 0.75, 0.25, 0.75, 0.25, 0.6875, 0.5, 0.5, 0.5, 0.5625, 0.375, 0.5625, 0.375, 0.5, 0.5, 0.5625, 0.5, 0.625, 0.375, 0.625, 0.375, 0.5625, 0.5, 0.625, 0.5, 0.6875, 0.375, 0.6875, 0.375, 0.625, 0.5, 0.6875, 0.5, 0.75, 0.375, 0.75, 0.375, 0.6875, 0.625, 0.5, 0.625, 0.5625, 0.5, 0.5625, 0.5, 0.5, 0.625, 0.5625, 0.625, 0.625, 0.5, 0.625, 0.5, 0.5625, 0.625, 0.625, 0.625, 0.6875, 0.5, 0.6875, 0.5, 0.625, 0.625, 0.6875, 0.625, 0.75, 0.5, 0.75, 0.5, 0.6875, 0.75, 0.5, 0.75, 0.5625, 0.625, 0.5625, 0.625, 0.5, 0.75, 0.5625, 0.75, 0.625, 0.625, 0.625, 0.625, 0.5625, 0.75, 0.625, 0.75, 0.6875, 0.625, 0.6875, 0.625, 0.625, 0.75, 0.6875, 0.75, 0.75, 0.625, 0.75, 0.625, 0.6875, 0.875, 0.5, 0.875, 0.5625, 0.75, 0.5625, 0.75, 0.5, 0.875, 0.5625, 0.875, 0.625, 0.75, 0.625, 0.75, 0.5625, 0.875, 0.625, 0.875, 0.6875, 0.75, 0.6875, 0.75, 0.625, 0.875, 0.6875, 0.875, 0.75, 0.75, 0.75, 0.75, 0.6875, 1.0, 0.5, 1.0, 0.5625, 0.875, 0.5625, 0.875, 0.5, 1.0, 0.5625, 1.0, 0.625, 0.875, 0.625, 0.875, 0.5625, 1.0, 0.625, 1.0, 0.6875, 0.875, 0.6875, 0.875, 0.625, 1.0, 0.6875, 1.0, 0.75, 0.875, 0.75, 0.875, 0.6875, 0.75, 0.49, 0.9197, 0.4197, 0.99, 0.25, 0.9197, 0.08029, 0.75, 0.01, 0.5803, 0.08029, 0.5548, 0.1418, 0.5548, 0.3582, 0.5803, 0.4197, 0.125, 0.5, 0.125, 0.5625, 0.0, 0.5625, 0.0, 0.5, 0.125, 0.5625, 0.125, 0.625, 0.0, 0.625, 0.0, 0.5625, 0.125, 0.625, 0.125, 0.6875, 0.0, 0.6875, 0.0, 0.625, 0.125, 0.6875, 0.125, 0.75, 0.0, 0.75, 0.0, 0.6875, 0.25, 0.5625, 0.25, 0.625, 0.125, 0.625, 0.125, 0.5625, 0.25, 0.625, 0.25, 0.6875, 0.125, 0.6875, 0.125, 0.625, 0.25, 0.6875, 0.25, 0.75, 0.125, 0.75, 0.125, 0.6875, 0.375, 0.5, 0.375, 0.5625, 0.25, 0.5625, 0.25, 0.5012, 0.3297, 0.5, 0.375, 0.5625, 0.375, 0.625, 0.25, 0.625, 0.25, 0.5625, 0.375, 0.625, 0.375, 0.6875, 0.25, 0.6875, 0.25, 0.625, 0.375, 0.6875, 0.375, 0.75, 0.25, 0.75, 0.25, 0.6875, 0.5, 0.5, 0.5, 0.5625, 0.375, 0.5625, 0.375, 0.5, 0.5, 0.5625, 0.5, 0.625, 0.375, 0.625, 0.375, 0.5625, 0.5, 0.625, 0.5, 0.6875, 0.375, 0.6875, 0.375, 0.625, 0.5, 0.6875, 0.5, 0.75, 0.375, 0.75, 0.375, 0.6875, 0.625, 0.5, 0.625, 0.5625, 0.5, 0.5625, 0.5, 0.5, 0.625, 0.5625, 0.625, 0.625, 0.5, 0.625, 0.5, 0.5625, 0.625, 0.625, 0.625, 0.6875, 0.5, 0.6875, 0.5, 0.625, 0.625, 0.6875, 0.625, 0.75, 0.5, 0.75, 0.5, 0.6875, 0.75, 0.5, 0.75, 0.5625, 0.625, 0.5625, 0.625, 0.5, 0.75, 0.5625, 0.75, 0.625, 0.625, 0.625, 0.625, 0.5625, 0.75, 0.625, 0.75, 0.6875, 0.625, 0.6875, 0.625, 0.625, 0.75, 0.6875, 0.75, 0.75, 0.625, 0.75, 0.625, 0.6875, 0.875, 0.5, 0.875, 0.5625, 0.75, 0.5625, 0.75, 0.5, 0.875, 0.5625, 0.875, 0.625, 0.75, 0.625, 0.75, 0.5625, 0.875, 0.625, 0.875, 0.6875, 0.75, 0.6875, 0.75, 0.625, 0.875, 0.6875, 0.875, 0.75, 0.75, 0.75, 0.75, 0.6875, 1.0, 0.5, 1.0, 0.5625, 0.875, 0.5625, 0.875, 0.5, 1.0, 0.5625, 1.0, 0.625, 0.875, 0.625, 0.875, 0.5625, 1.0, 0.625, 1.0, 0.6875, 0.875, 0.6875, 0.875, 0.625, 1.0, 0.6875, 1.0, 0.75, 0.875, 0.75, 0.875, 0.6875, 0.125, 0.5625, 0.125, 0.625, 0.0, 0.625, 0.0, 0.5625, 0.125, 0.625, 0.125, 0.6875, 0.0, 0.6875, 0.0, 0.625, 0.125, 0.6875, 0.125, 0.75, 0.0, 0.75, 0.0, 0.6875, 0.25, 0.5625, 0.25, 0.625, 0.125, 0.625, 0.125, 0.5625, 0.25, 0.625, 0.25, 0.6875, 0.125, 0.6875, 0.125, 0.625, 0.25, 0.6875, 0.25, 0.75, 0.125, 0.75, 0.125, 0.6875, 0.375, 0.5625, 0.375, 0.625, 0.25, 0.625, 0.25, 0.5625, 0.375, 0.625, 0.375, 0.6875, 0.25, 0.6875, 0.25, 0.625, 0.375, 0.6875, 0.375, 0.75, 0.25, 0.75, 0.25, 0.6875, 0.5, 0.5625, 0.5, 0.625, 0.375, 0.625, 0.375, 0.5625, 0.5, 0.625, 0.5, 0.6875, 0.375, 0.6875, 0.375, 0.625, 0.5, 0.6875, 0.5, 0.75, 0.375, 0.75, 0.375, 0.6875, 0.625, 0.5625, 0.625, 0.625, 0.5, 0.625, 0.5, 0.5625, 0.625, 0.625, 0.625, 0.6875, 0.5, 0.6875, 0.5, 0.625, 0.625, 0.6875, 0.625, 0.75, 0.5, 0.75, 0.5, 0.6875, 0.75, 0.5625, 0.75, 0.625, 0.625, 0.625, 0.625, 0.5625, 0.75, 0.625, 0.75, 0.6875, 0.625, 0.6875, 0.625, 0.625, 0.75, 0.6875, 0.75, 0.75, 0.625, 0.75, 0.625, 0.6875, 0.875, 0.5625, 0.875, 0.625, 0.75, 0.625, 0.75, 0.5625, 0.875, 0.625, 0.875, 0.6875, 0.75, 0.6875, 0.75, 0.625, 0.875, 0.6875, 0.875, 0.75, 0.75, 0.75, 0.75, 0.6875, 1.0, 0.5625, 1.0, 0.625, 0.875, 0.625, 0.875, 0.5625, 1.0, 0.625, 1.0, 0.6875, 0.875, 0.6875, 0.875, 0.625, 1.0, 0.6875, 1.0, 0.75, 0.875, 0.75, 0.875, 0.6875, 0.125, 0.5625, 0.125, 0.625, 0.0, 0.625, 0.0, 0.5625, 0.125, 0.625, 0.125, 0.6875, 0.0, 0.6875, 0.0, 0.625, 0.125, 0.6875, 0.125, 0.75, 0.0, 0.75, 0.0, 0.6875, 0.25, 0.5625, 0.25, 0.625, 0.125, 0.625, 0.125, 0.5625, 0.25, 0.625, 0.25, 0.6875, 0.125, 0.6875, 0.125, 0.625, 0.25, 0.6875, 0.25, 0.75, 0.125, 0.75, 0.125, 0.6875, 0.375, 0.5625, 0.375, 0.625, 0.25, 0.625, 0.25, 0.5625, 0.375, 0.625, 0.375, 0.6875, 0.25, 0.6875, 0.25, 0.625, 0.375, 0.6875, 0.375, 0.75, 0.25, 0.75, 0.25, 0.6875, 0.5, 0.5625, 0.5, 0.625, 0.375, 0.625, 0.375, 0.5625, 0.5, 0.625, 0.5, 0.6875, 0.375, 0.6875, 0.375, 0.625, 0.5, 0.6875, 0.5, 0.75, 0.375, 0.75, 0.375, 0.6875, 0.625, 0.5625, 0.625, 0.625, 0.5, 0.625, 0.5, 0.5625, 0.625, 0.625, 0.625, 0.6875, 0.5, 0.6875, 0.5, 0.625, 0.625, 0.6875, 0.625, 0.75, 0.5, 0.75, 0.5, 0.6875, 0.75, 0.5625, 0.75, 0.625, 0.625, 0.625, 0.625, 0.5625, 0.75, 0.625, 0.75, 0.6875, 0.625, 0.6875, 0.625, 0.625, 0.75, 0.6875, 0.75, 0.75, 0.625, 0.75, 0.625, 0.6875, 0.875, 0.5625, 0.875, 0.625, 0.75, 0.625, 0.75, 0.5625, 0.875, 0.625, 0.875, 0.6875, 0.75, 0.6875, 0.75, 0.625, 0.875, 0.6875, 0.875, 0.75, 0.75, 0.75, 0.75, 0.6875, 1.0, 0.5625, 1.0, 0.625, 0.875, 0.625, 0.875, 0.5625, 1.0, 0.625, 1.0, 0.6875, 0.875, 0.6875, 0.875, 0.625, 1.0, 0.6875, 1.0, 0.75, 0.875, 0.75, 0.875, 0.6875, 0.125, 0.5625, 0.125, 0.625, 0.0, 0.625, 0.0, 0.5625, 0.125, 0.625, 0.125, 0.6875, 0.0, 0.6875, 0.0, 0.625, 0.125, 0.6875, 0.125, 0.75, 0.0, 0.75, 0.0, 0.6875, 0.25, 0.5625, 0.25, 0.625, 0.125, 0.625, 0.125, 0.5625, 0.25, 0.625, 0.25, 0.6875, 0.125, 0.6875, 0.125, 0.625, 0.25, 0.6875, 0.25, 0.75, 0.125, 0.75, 0.125, 0.6875, 0.375, 0.5625, 0.375, 0.625, 0.25, 0.625, 0.25, 0.5625, 0.375, 0.625, 0.375, 0.6875, 0.25, 0.6875, 0.25, 0.625, 0.375, 0.6875, 0.375, 0.75, 0.25, 0.75, 0.25, 0.6875, 0.5, 0.5625, 0.5, 0.625, 0.375, 0.625, 0.375, 0.5625, 0.5, 0.625, 0.5, 0.6875, 0.375, 0.6875, 0.375, 0.625, 0.5, 0.6875, 0.5, 0.75, 0.375, 0.75, 0.375, 0.6875, 0.625, 0.5625, 0.625, 0.625, 0.5, 0.625, 0.5, 0.5625, 0.625, 0.625, 0.625, 0.6875, 0.5, 0.6875, 0.5, 0.625, 0.625, 0.6875, 0.625, 0.75, 0.5, 0.75, 0.5, 0.6875, 0.75, 0.5625, 0.75, 0.625, 0.625, 0.625, 0.625, 0.5625, 0.75, 0.625, 0.75, 0.6875, 0.625, 0.6875, 0.625, 0.625, 0.75, 0.6875, 0.75, 0.75, 0.625, 0.75, 0.625, 0.6875, 0.875, 0.5625, 0.875, 0.625, 0.75, 0.625, 0.75, 0.5625, 0.875, 0.625, 0.875, 0.6875, 0.75, 0.6875, 0.75, 0.625, 0.875, 0.6875, 0.875, 0.75, 0.75, 0.75, 0.75, 0.6875, 1.0, 0.5625, 1.0, 0.625, 0.875, 0.625, 0.875, 0.5625, 1.0, 0.625, 1.0, 0.6875, 0.875, 0.6875, 0.875, 0.625, 1.0, 0.6875, 1.0, 0.75, 0.875, 0.75, 0.875, 0.6875, 0.125, 0.5625, 0.125, 0.625, 0.0, 0.625, 0.0, 0.5625, 0.125, 0.625, 0.125, 0.6875, 0.0, 0.6875, 0.0, 0.625, 0.125, 0.6875, 0.125, 0.75, 0.0, 0.75, 0.0, 0.6875, 0.25, 0.5625, 0.25, 0.625, 0.125, 0.625, 0.125, 0.5625, 0.25, 0.625, 0.25, 0.6875, 0.125, 0.6875, 0.125, 0.625, 0.25, 0.6875, 0.25, 0.75, 0.125, 0.75, 0.125, 0.6875, 0.375, 0.5625, 0.375, 0.625, 0.25, 0.625, 0.25, 0.5625, 0.375, 0.625, 0.375, 0.6875, 0.25, 0.6875, 0.25, 0.625, 0.375, 0.6875, 0.375, 0.75, 0.25, 0.75, 0.25, 0.6875, 0.5, 0.5625, 0.5, 0.625, 0.375, 0.625, 0.375, 0.5625, 0.5, 0.625, 0.5, 0.6875, 0.375, 0.6875, 0.375, 0.625, 0.5, 0.6875, 0.5, 0.75, 0.375, 0.75, 0.375, 0.6875, 0.625, 0.5625, 0.625, 0.625, 0.5, 0.625, 0.5, 0.5625, 0.625, 0.625, 0.625, 0.6875, 0.5, 0.6875, 0.5, 0.625, 0.625, 0.6875, 0.625, 0.75, 0.5, 0.75, 0.5, 0.6875, 0.75, 0.5625, 0.75, 0.625, 0.625, 0.625, 0.625, 0.5625, 0.75, 0.625, 0.75, 0.6875, 0.625, 0.6875, 0.625, 0.625, 0.75, 0.6875, 0.75, 0.75, 0.625, 0.75, 0.625, 0.6875, 0.875, 0.5625, 0.875, 0.625, 0.75, 0.625, 0.75, 0.5625, 0.875, 0.625, 0.875, 0.6875, 0.75, 0.6875, 0.75, 0.625, 0.875, 0.6875, 0.875, 0.75, 0.75, 0.75, 0.75, 0.6875, 1.0, 0.5625, 1.0, 0.625, 0.875, 0.625, 0.875, 0.5625, 1.0, 0.625, 1.0, 0.6875, 0.875, 0.6875, 0.875, 0.625, 1.0, 0.6875, 1.0, 0.75, 0.875, 0.75, 0.875, 0.6875, 0.125, 0.625, 0.125, 0.6875, 0.0, 0.6875, 0.0, 0.625, 0.125, 0.6875, 0.125, 0.75, 0.0, 0.75, 0.0, 0.6875, 0.25, 0.625, 0.25, 0.6875, 0.125, 0.6875, 0.125, 0.625, 0.25, 0.6875, 0.25, 0.75, 0.125, 0.75, 0.125, 0.6875, 0.375, 0.625, 0.375, 0.6875, 0.25, 0.6875, 0.25, 0.625, 0.375, 0.6875, 0.375, 0.75, 0.25, 0.75, 0.25, 0.6875, 0.5, 0.5625, 0.5, 0.625, 0.375, 0.625, 0.375, 0.5645, 0.4284, 0.5625, 0.5, 0.625, 0.5, 0.6875, 0.375, 0.6875, 0.375, 0.625, 0.5, 0.6875, 0.5, 0.75, 0.375, 0.75, 0.375, 0.6875, 0.625, 0.5625, 0.625, 0.625, 0.5, 0.625, 0.5, 0.5625, 0.625, 0.625, 0.625, 0.6875, 0.5, 0.6875, 0.5, 0.625, 0.625, 0.6875, 0.625, 0.75, 0.5, 0.75, 0.5, 0.6875, 0.75, 0.5625, 0.75, 0.625, 0.625, 0.625, 0.625, 0.5625, 0.75, 0.625, 0.75, 0.6875, 0.625, 0.6875, 0.625, 0.625, 0.75, 0.6875, 0.75, 0.75, 0.625, 0.75, 0.625, 0.6875, 0.875, 0.5625, 0.875, 0.625, 0.75, 0.625, 0.75, 0.5625, 0.875, 0.625, 0.875, 0.6875, 0.75, 0.6875, 0.75, 0.625, 0.875, 0.6875, 0.875, 0.75, 0.75, 0.75, 0.75, 0.6875, 1.0, 0.5625, 1.0, 0.625, 0.875, 0.625, 0.875, 0.5625, 1.0, 0.625, 1.0, 0.6875, 0.875, 0.6875, 0.875, 0.625, 1.0, 0.6875, 1.0, 0.75, 0.875, 0.75, 0.875, 0.6875, 0.125, 0.625, 0.125, 0.6875, 0.0, 0.6875, 0.0, 0.625, 0.125, 0.6875, 0.125, 0.75, 0.0, 0.75, 0.0, 0.6875, 0.25, 0.625, 0.25, 0.6875, 0.125, 0.6875, 0.125, 0.625, 0.25, 0.6875, 0.25, 0.75, 0.125, 0.75, 0.125, 0.6875, 0.375, 0.625, 0.375, 0.6875, 0.25, 0.6875, 0.25, 0.625, 0.375, 0.6875, 0.375, 0.75, 0.25, 0.75, 0.25, 0.6875, 0.5, 0.625, 0.5, 0.6875, 0.375, 0.6875, 0.375, 0.625, 0.5, 0.6875, 0.5, 0.75, 0.375, 0.75, 0.375, 0.6875, 0.625, 0.625, 0.625, 0.6875, 0.5, 0.6875, 0.5, 0.625, 0.625, 0.6875, 0.625, 0.75, 0.5, 0.75, 0.5, 0.6875, 0.75, 0.625, 0.75, 0.6875, 0.625, 0.6875, 0.625, 0.625, 0.75, 0.6875, 0.75, 0.75, 0.625, 0.75, 0.625, 0.6875, 0.875, 0.625, 0.875, 0.6875, 0.75, 0.6875, 0.75, 0.625, 0.875, 0.6875, 0.875, 0.75, 0.75, 0.75, 0.75, 0.6875, 1.0, 0.625, 1.0, 0.6875, 0.875, 0.6875, 0.875, 0.625, 1.0, 0.6875, 1.0, 0.75, 0.875, 0.75, 0.875, 0.6875, 0.125, 0.625, 0.125, 0.6875, 0.0, 0.6875, 0.0, 0.625, 0.125, 0.6875, 0.125, 0.75, 0.0, 0.75, 0.0, 0.6875, 0.25, 0.625, 0.25, 0.6875, 0.125, 0.6875, 0.125, 0.625, 0.25, 0.6875, 0.25, 0.75, 0.125, 0.75, 0.125, 0.6875, 0.375, 0.625, 0.375, 0.6875, 0.25, 0.6875, 0.25, 0.625, 0.375, 0.6875, 0.375, 0.75, 0.25, 0.75, 0.25, 0.6875, 0.5, 0.625, 0.5, 0.6875, 0.375, 0.6875, 0.375, 0.625, 0.5, 0.6875, 0.5, 0.75, 0.375, 0.75, 0.375, 0.6875, 0.625, 0.625, 0.625, 0.6875, 0.5, 0.6875, 0.5, 0.625, 0.625, 0.6875, 0.625, 0.75, 0.5, 0.75, 0.5, 0.6875, 0.75, 0.625, 0.75, 0.6875, 0.625, 0.6875, 0.625, 0.625, 0.75, 0.6875, 0.75, 0.75, 0.625, 0.75, 0.625, 0.6875, 0.875, 0.625, 0.875, 0.6875, 0.75, 0.6875, 0.75, 0.625, 0.875, 0.6875, 0.875, 0.75, 0.75, 0.75, 0.75, 0.6875, 1.0, 0.625, 1.0, 0.6875, 0.875, 0.6875, 0.875, 0.625, 1.0, 0.6875, 1.0, 0.75, 0.875, 0.75, 0.875, 0.6875, 0.125, 0.625, 0.125, 0.6875, 0.0, 0.6875, 0.0, 0.625, 0.125, 0.6875, 0.125, 0.75, 0.0, 0.75, 0.0, 0.6875, 0.25, 0.625, 0.25, 0.6875, 0.125, 0.6875, 0.125, 0.625, 0.25, 0.6875, 0.25, 0.75, 0.125, 0.75, 0.125, 0.6875, 0.375, 0.625, 0.375, 0.6875, 0.25, 0.6875, 0.25, 0.625, 0.375, 0.6875, 0.375, 0.75, 0.25, 0.75, 0.25, 0.6875, 0.5, 0.625, 0.5, 0.6875, 0.375, 0.6875, 0.375, 0.625, 0.5, 0.6875, 0.5, 0.75, 0.375, 0.75, 0.375, 0.6875, 0.625, 0.625, 0.625, 0.6875, 0.5, 0.6875, 0.5, 0.625, 0.625, 0.6875, 0.625, 0.75, 0.5, 0.75, 0.5, 0.6875, 0.75, 0.625, 0.75, 0.6875, 0.625, 0.6875, 0.625, 0.625, 0.75, 0.6875, 0.75, 0.75, 0.625, 0.75, 0.625, 0.6875, 0.875, 0.625, 0.875, 0.6875, 0.75, 0.6875, 0.75, 0.625, 0.875, 0.6875, 0.875, 0.75, 0.75, 0.75, 0.75, 0.6875, 1.0, 0.625, 1.0, 0.6875, 0.875, 0.6875, 0.875, 0.625, 1.0, 0.6875, 1.0, 0.75, 0.875, 0.75, 0.875, 0.6875, 0.125, 0.625, 0.125, 0.6875, 0.0, 0.6875, 0.0, 0.625, 0.125, 0.6875, 0.125, 0.75, 0.0, 0.75, 0.0, 0.6875, 0.25, 0.625, 0.25, 0.6875, 0.125, 0.6875, 0.125, 0.625, 0.25, 0.6875, 0.25, 0.75, 0.125, 0.75, 0.125, 0.6875, 0.375, 0.625, 0.375, 0.6875, 0.25, 0.6875, 0.25, 0.625, 0.375, 0.6875, 0.375, 0.75, 0.25, 0.75, 0.25, 0.6875, 0.5, 0.625, 0.5, 0.6875, 0.375, 0.6875, 0.375, 0.625, 0.5, 0.6875, 0.5, 0.75, 0.375, 0.75, 0.375, 0.6875, 0.625, 0.625, 0.625, 0.6875, 0.5, 0.6875, 0.5, 0.625, 0.625, 0.6875, 0.625, 0.75, 0.5, 0.75, 0.5, 0.6875, 0.75, 0.625, 0.75, 0.6875, 0.625, 0.6875, 0.625, 0.625, 0.75, 0.6875, 0.75, 0.75, 0.625, 0.75, 0.625, 0.6875, 0.875, 0.625, 0.875, 0.6875, 0.75, 0.6875, 0.75, 0.625, 0.875, 0.6875, 0.875, 0.75, 0.75, 0.75, 0.75, 0.6875, 1.0, 0.625, 1.0, 0.6875, 0.875, 0.6875, 0.875, 0.625, 1.0, 0.6875, 1.0, 0.75, 0.875, 0.75, 0.875, 0.6875, 0.125, 0.6875, 0.125, 0.75, 0.0, 0.75, 0.0, 0.6875, 0.25, 0.6875, 0.25, 0.75, 0.125, 0.75, 0.125, 0.6875, 0.375, 0.6875, 0.375, 0.75, 0.25, 0.75, 0.25, 0.6875, 0.5, 0.6875, 0.5, 0.75, 0.375, 0.75, 0.375, 0.6875, 0.625, 0.625, 0.625, 0.6875, 0.5, 0.6875, 0.5, 0.625, 0.625, 0.6875, 0.625, 0.75, 0.5, 0.75, 0.5, 0.6875, 0.75, 0.625, 0.75, 0.6875, 0.625, 0.6875, 0.625, 0.625, 0.75, 0.6875, 0.75, 0.75, 0.625, 0.75, 0.625, 0.6875, 0.875, 0.625, 0.875, 0.6875, 0.75, 0.6875, 0.75, 0.625, 0.875, 0.6875, 0.875, 0.75, 0.75, 0.75, 0.75, 0.6875, 1.0, 0.625, 1.0, 0.6875, 0.875, 0.6875, 0.875, 0.625, 1.0, 0.6875, 1.0, 0.75, 0.875, 0.75, 0.875, 0.6875, 0.125, 0.6875, 0.125, 0.75, 0.0, 0.75, 0.0, 0.6875, 0.25, 0.6875, 0.25, 0.75, 0.125, 0.75, 0.125, 0.6875, 0.375, 0.6875, 0.375, 0.75, 0.25, 0.75, 0.25, 0.6875, 0.5, 0.6875, 0.5, 0.75, 0.375, 0.75, 0.375, 0.6875, 0.625, 0.6875, 0.625, 0.75, 0.5, 0.75, 0.5, 0.6875, 0.75, 0.6875, 0.75, 0.75, 0.625, 0.75, 0.625, 0.6875, 0.875, 0.6875, 0.875, 0.75, 0.75, 0.75, 0.75, 0.6875, 1.0, 0.6875, 1.0, 0.75, 0.875, 0.75, 0.875, 0.6875, 0.125, 0.6875, 0.125, 0.75, 0.0, 0.75, 0.0, 0.6875, 0.25, 0.6875, 0.25, 0.75, 0.125, 0.75, 0.125, 0.6875, 0.375, 0.6875, 0.375, 0.75, 0.25, 0.75, 0.25, 0.6875, 0.5, 0.6875, 0.5, 0.75, 0.375, 0.75, 0.375, 0.6875, 0.625, 0.6875, 0.625, 0.75, 0.5, 0.75, 0.5, 0.6875, 0.75, 0.6875, 0.75, 0.75, 0.625, 0.75, 0.625, 0.6875, 0.875, 0.6875, 0.875, 0.75, 0.75, 0.75, 0.75, 0.6875, 1.0, 0.6875, 1.0, 0.75, 0.875, 0.75, 0.875, 0.6875, 0.125, 0.6875, 0.125, 0.75, 0.0, 0.75, 0.0, 0.6875, 0.25, 0.6875, 0.25, 0.75, 0.125, 0.75, 0.125, 0.6875, 0.375, 0.6875, 0.375, 0.75, 0.25, 0.75, 0.25, 0.6875, 0.5, 0.6875, 0.5, 0.75, 0.375, 0.75, 0.375, 0.6875, 0.625, 0.6875, 0.625, 0.75, 0.5, 0.75, 0.5, 0.6875, 0.75, 0.6875, 0.75, 0.75, 0.625, 0.75, 0.625, 0.6875, 0.875, 0.6875, 0.875, 0.75, 0.75, 0.75, 0.75, 0.6875, 1.0, 0.6875, 1.0, 0.75, 0.875, 0.75, 0.875, 0.6875, 0.125, 0.6875, 0.125, 0.75, 0.0, 0.75, 0.0, 0.6875, 0.25, 0.6875, 0.25, 0.75, 0.125, 0.75, 0.125, 0.6875, 0.375, 0.6875, 0.375, 0.75, 0.25, 0.75, 0.25, 0.6875, 0.5, 0.6875, 0.5, 0.75, 0.375, 0.75, 0.375, 0.6875, 0.625, 0.6875, 0.625, 0.75, 0.5, 0.75, 0.5, 0.6875, 0.75, 0.6875, 0.75, 0.75, 0.625, 0.75, 0.625, 0.6875, 0.875, 0.6875, 0.875, 0.75, 0.75, 0.75, 0.75, 0.6875, 1.0, 0.6875, 1.0, 0.75, 0.875, 0.75, 0.875, 0.6875, 0.625, 0.6875, 0.625, 0.75, 0.5, 0.75, 0.5, 0.6902, 0.5728, 0.6875, 0.75, 0.6875, 0.75, 0.75, 0.625, 0.75, 0.625, 0.6875, 0.875, 0.6875, 0.875, 0.75, 0.75, 0.75, 0.75, 0.6875, 0.25, 0.6185, 0.375, 0.6166, 0.375, 0.625, 0.25, 0.625, 0.875, 0.7116, 1.0, 0.7162, 1.0, 0.75, 0.875, 0.75, 0.625, 0.5683, 0.75, 0.5664, 0.75, 0.625, 0.625, 0.625, 0.0, 0.6511, 0.125, 0.6557, 0.125, 0.6875, 0.0, 0.6875, 0.375, 0.6818, 0.5, 0.6772, 0.5, 0.6875, 0.375, 0.6875, 0.625, 0.5162, 0.75, 0.5142, 0.75, 0.5625, 0.625, 0.5625, 0.0, 0.599, 0.125, 0.6036, 0.125, 0.625, 0.0, 0.625, 0.0, 0.7423, 0.125, 0.7469, 0.125, 0.75, 0.0, 0.75, 0.0, 0.5468, 0.125, 0.5514, 0.125, 0.5625, 0.0, 0.5625, 0.625, 0.7116, 0.75, 0.7097, 0.75, 0.75, 0.625, 0.75, 0.75, 0.6315, 0.875, 0.6334, 0.875, 0.6875, 0.75, 0.6875, 0.5728, 0.6875, 0.625, 0.6856, 0.625, 0.6875, 0.125, 0.6687, 0.25, 0.6706, 0.25, 0.6875, 0.125, 0.6875, 0.75, 0.7228, 0.875, 0.7247, 0.875, 0.75, 0.75, 0.75, 0.375, 0.7078, 0.5, 0.7032, 0.5, 0.75, 0.375, 0.75, 0.75, 0.5273, 0.875, 0.5292, 0.875, 0.5625, 0.75, 0.5625, 0.375, 0.5123, 0.5, 0.5077, 0.5, 0.5625, 0.375, 0.5625, 0.125, 0.6166, 0.25, 0.6185, 0.25, 0.625, 0.125, 0.625, 0.75, 0.5794, 0.875, 0.5813, 0.875, 0.625, 0.75, 0.625, 0.875, 0.6465, 1.0, 0.6511, 1.0, 0.6875, 0.875, 0.6875, 0.875, 0.5944, 1.0, 0.599, 1.0, 0.625, 0.875, 0.625, 0.5, 0.5729, 0.625, 0.5683, 0.625, 0.625, 0.5, 0.625, 0.875, 0.7377, 1.0, 0.7423, 1.0, 0.75, 0.875, 0.75, 0.5, 0.7162, 0.625, 0.7116, 0.625, 0.75, 0.5, 0.75, 0.875, 0.5422, 1.0, 0.5468, 1.0, 0.5625, 0.875, 0.5625, 0.5, 0.5208, 0.625, 0.5162, 0.625, 0.5625, 0.5, 0.5625, 0.1703, 0.5, 0.25, 0.5012, 0.25, 0.5625, 0.125, 0.5625, 0.125, 0.5, 0.875, 0.6856, 0.9272, 0.6875, 0.875, 0.6875, 0.5548, 0.3582, 0.5548, 0.1418, 0.51, 0.25, 0.25, 0.6837, 0.375, 0.6818, 0.375, 0.6875, 0.25, 0.6875, 0.625, 0.6334, 0.75, 0.6315, 0.75, 0.6875, 0.625, 0.6875, 0.625, 0.5813, 0.75, 0.5794, 0.75, 0.625, 0.625, 0.625, 0.0, 0.6641, 0.125, 0.6687, 0.125, 0.6875, 0.0, 0.6875, 0.625, 0.7247, 0.75, 0.7228, 0.75, 0.75, 0.625, 0.75, 0.25, 0.7097, 0.375, 0.7078, 0.375, 0.75, 0.25, 0.75, 0.625, 0.5292, 0.75, 0.5273, 0.75, 0.5625, 0.625, 0.5625, 0.25, 0.5142, 0.375, 0.5123, 0.375, 0.5625, 0.25, 0.5625, 0.0, 0.612, 0.125, 0.6166, 0.125, 0.625, 0.0, 0.625, 0.75, 0.6446, 0.875, 0.6465, 0.875, 0.6875, 0.75, 0.6875, 0.375, 0.6296, 0.5, 0.625, 0.5, 0.6875, 0.375, 0.6875, 0.0, 0.5599, 0.07159, 0.5625, 0.0, 0.5625, 0.75, 0.5924, 0.875, 0.5944, 0.875, 0.625, 0.75, 0.625, 0.375, 0.5775, 0.5, 0.5729, 0.5, 0.625, 0.375, 0.625, 0.75, 0.7358, 0.875, 0.7377, 0.875, 0.75, 0.75, 0.75, 0.375, 0.7209, 0.5, 0.7162, 0.5, 0.75, 0.375, 0.75, 0.75, 0.5403, 0.875, 0.5422, 0.875, 0.5625, 0.75, 0.5625, 0.375, 0.5254, 0.5, 0.5208, 0.5, 0.5625, 0.375, 0.5625, 0.75, 0.6837, 0.875, 0.6856, 0.875, 0.6875, 0.75, 0.6875, 0.25, 0.5664, 0.375, 0.5645, 0.375, 0.625, 0.25, 0.625, 0.875, 0.6595, 1.0, 0.6641, 1.0, 0.6875, 0.875, 0.6875, 0.5, 0.6381, 0.625, 0.6334, 0.625, 0.6875, 0.5, 0.6875, 0.875, 0.6074, 1.0, 0.612, 1.0, 0.625, 0.875, 0.625, 0.5, 0.5859, 0.625, 0.5813, 0.625, 0.625, 0.5, 0.625, 0.125, 0.5645, 0.25, 0.5664, 0.25, 0.625, 0.125, 0.625, 0.5, 0.7293, 0.625, 0.7247, 0.625, 0.75, 0.5, 0.75, 0.125, 0.7078, 0.25, 0.7097, 0.25, 0.75, 0.125, 0.75, 0.5, 0.5338, 0.625, 0.5292, 0.625, 0.5625, 0.5, 0.5625, 0.125, 0.5123, 0.25, 0.5142, 0.25, 0.5625, 0.125, 0.5625, 0.875, 0.5553, 1.0, 0.5599, 1.0, 0.5625, 0.875, 0.5625, 0.125, 0.6818, 0.25, 0.6837, 0.25, 0.6875, 0.125, 0.6875, 0.625, 0.6465, 0.75, 0.6446, 0.75, 0.6875, 0.625, 0.6875, 0.25, 0.6315, 0.375, 0.6296, 0.375, 0.6875, 0.25, 0.6875, 0.9272, 0.6875, 1.0, 0.6902, 1.0, 0.75, 0.875, 0.75, 0.875, 0.6875, 0.625, 0.5944, 0.75, 0.5924, 0.75, 0.625, 0.625, 0.625, 0.25, 0.5794, 0.375, 0.5775, 0.375, 0.625, 0.25, 0.625, 0.625, 0.7377, 0.75, 0.7358, 0.75, 0.75, 0.625, 0.75, 0.25, 0.7228, 0.375, 0.7209, 0.375, 0.75, 0.25, 0.75, 0.625, 0.5422, 0.75, 0.5403, 0.75, 0.5625, 0.625, 0.5625, 0.25, 0.5273, 0.375, 0.5254, 0.375, 0.5625, 0.25, 0.5625, 0.375, 0.6948, 0.5, 0.6902, 0.5, 0.75, 0.375, 0.75, 0.625, 0.6856, 0.75, 0.6837, 0.75, 0.6875, 0.625, 0.6875, 0.75, 0.6576, 0.875, 0.6595, 0.875, 0.6875, 0.75, 0.6875, 0.375, 0.6427, 0.5, 0.6381, 0.5, 0.6875, 0.375, 0.6875, 0.75, 0.6055, 0.875, 0.6074, 0.875, 0.625, 0.75, 0.625, 0.375, 0.5905, 0.5, 0.5859, 0.5, 0.625, 0.375, 0.625, 0.07159, 0.5625, 0.125, 0.5645, 0.125, 0.625, 0.0, 0.625, 0.0, 0.5625, 0.375, 0.7339, 0.5, 0.7293, 0.5, 0.75, 0.375, 0.75, 0.75, 0.5533, 0.875, 0.5553, 0.875, 0.5625, 0.75, 0.5625, 0.375, 0.5384, 0.5, 0.5338, 0.5, 0.5625, 0.375, 0.5625, 0.0, 0.5077, 0.125, 0.5123, 0.125, 0.5625, 0.0, 0.5625, 0.0, 0.7032, 0.125, 0.7078, 0.125, 0.75, 0.0, 0.75, 0.0, 0.6772, 0.125, 0.6818, 0.125, 0.6875, 0.0, 0.6875, 0.875, 0.6725, 1.0, 0.6772, 1.0, 0.6875, 0.875, 0.6875, 0.5, 0.6511, 0.625, 0.6465, 0.625, 0.6875, 0.5, 0.6875, 0.125, 0.6296, 0.25, 0.6315, 0.25, 0.6875, 0.125, 0.6875, 0.875, 0.6204, 1.0, 0.625, 0.875, 0.625, 0.5, 0.599, 0.625, 0.5944, 0.625, 0.625, 0.5, 0.625, 0.125, 0.5775, 0.25, 0.5794, 0.25, 0.625, 0.125, 0.625, 0.5, 0.7423, 0.625, 0.7377, 0.625, 0.75, 0.5, 0.75, 0.125, 0.7209, 0.25, 0.7228, 0.25, 0.75, 0.125, 0.75, 0.5, 0.5468, 0.625, 0.5422, 0.625, 0.5625, 0.5, 0.5625, 0.125, 0.5254, 0.25, 0.5273, 0.25, 0.5625, 0.125, 0.5625, 0.25, 0.6967, 0.375, 0.6948, 0.375, 0.75, 0.25, 0.75, 0.625, 0.6595, 0.75, 0.6576, 0.75, 0.6875, 0.625, 0.6875, 0.25, 0.6446, 0.375, 0.6427, 0.375, 0.6875, 0.25, 0.6875, 0.875, 0.6986, 1.0, 0.7032, 1.0, 0.75, 0.875, 0.75, 0.875, 0.5031, 1.0, 0.5077, 1.0, 0.5625, 0.875, 0.5625, 0.25, 0.5924, 0.375, 0.5905, 0.375, 0.625, 0.25, 0.625, 0.625, 0.6074, 0.75, 0.6055, 0.75, 0.625, 0.625, 0.625, 0.25, 0.7358, 0.375, 0.7339, 0.375, 0.75, 0.25, 0.75, 0.625, 0.5553, 0.75, 0.5533, 0.75, 0.5625, 0.625, 0.5625, 0.25, 0.5403, 0.375, 0.5384, 0.375, 0.5625, 0.25, 0.5625, 0.75, 0.6706, 0.875, 0.6725, 0.875, 0.6875, 0.75, 0.6875, 0.375, 0.6557, 0.5, 0.6511, 0.5, 0.6875, 0.375, 0.6875, 0.0, 0.625, 0.125, 0.6296, 0.125, 0.6875, 0.0, 0.6875, 0.75, 0.6185, 0.875, 0.6204, 0.875, 0.625, 0.75, 0.625, 0.375, 0.6036, 0.5, 0.599, 0.5, 0.625, 0.375, 0.625, 0.0, 0.5729, 0.125, 0.5775, 0.125, 0.625, 0.0, 0.625, 0.375, 0.7469, 0.5, 0.7423, 0.5, 0.75, 0.375, 0.75, 0.0, 0.7162, 0.125, 0.7209, 0.125, 0.75, 0.0, 0.75, 0.375, 0.5514, 0.5, 0.5468, 0.5, 0.5625, 0.375, 0.5625, 0.0, 0.5208, 0.125, 0.5254, 0.125, 0.5625, 0.0, 0.5625, 0.125, 0.6948, 0.25, 0.6967, 0.25, 0.75, 0.125, 0.75, 0.5, 0.6641, 0.625, 0.6595, 0.625, 0.6875, 0.5, 0.6875, 0.125, 0.6427, 0.25, 0.6446, 0.25, 0.6875, 0.125, 0.6875, 0.75, 0.6967, 0.875, 0.6986, 0.875, 0.75, 0.75, 0.75, 0.75, 0.5012, 0.875, 0.5031, 0.875, 0.5625, 0.75, 0.5625, 0.125, 0.5905, 0.25, 0.5924, 0.25, 0.625, 0.125, 0.625, 0.5, 0.612, 0.625, 0.6074, 0.625, 0.625, 0.5, 0.625, 0.125, 0.7339, 0.25, 0.7358, 0.25, 0.75, 0.125, 0.75, 0.5, 0.5599, 0.625, 0.5553, 0.625, 0.5625, 0.5, 0.5625, 0.125, 0.5384, 0.25, 0.5403, 0.25, 0.5625, 0.125, 0.5625, 0.625, 0.6725, 0.75, 0.6706, 0.75, 0.6875, 0.625, 0.6875, 0.25, 0.6576, 0.375, 0.6557, 0.375, 0.6875, 0.25, 0.6875, 0.875, 0.5683, 1.0, 0.5729, 1.0, 0.625, 0.875, 0.625, 0.625, 0.6204, 0.75, 0.6185, 0.75, 0.625, 0.625, 0.625, 0.25, 0.6055, 0.375, 0.6036, 0.375, 0.625, 0.25, 0.625, 0.875, 0.5162, 1.0, 0.5208, 1.0, 0.5625, 0.875, 0.5625, 0.25, 0.7488, 0.375, 0.7469, 0.375, 0.75, 0.25, 0.75, 0.25, 0.5533, 0.375, 0.5514, 0.375, 0.5625, 0.25, 0.5625, 0.0, 0.6902, 0.125, 0.6948, 0.125, 0.75, 0.0, 0.75, 0.375, 0.6687, 0.5, 0.6641, 0.5, 0.6875, 0.375, 0.6875, 0.0, 0.6381, 0.125, 0.6427, 0.125, 0.6875, 0.0, 0.6875, 0.625, 0.6986, 0.75, 0.6967, 0.75, 0.75, 0.625, 0.75, 0.625, 0.5031, 0.75, 0.5012, 0.75, 0.5625, 0.625, 0.5625, 0.0, 0.5859, 0.125, 0.5905, 0.125, 0.625, 0.0, 0.625, 0.375, 0.6166, 0.5, 0.612, 0.5, 0.625, 0.375, 0.625, 0.0, 0.7293, 0.125, 0.7339, 0.125, 0.75, 0.0, 0.75, 0.4284, 0.5625, 0.5, 0.5599, 0.5, 0.5625, 0.0, 0.5338, 0.125, 0.5384, 0.125, 0.5625, 0.0, 0.5625, 0.5, 0.6772, 0.625, 0.6725, 0.625, 0.6875, 0.5, 0.6875, 0.125, 0.6557, 0.25, 0.6576, 0.25, 0.6875, 0.125, 0.6875, 0.75, 0.5664, 0.875, 0.5683, 0.875, 0.625, 0.75, 0.625, 0.5, 0.625, 0.625, 0.6204, 0.625, 0.625, 0.125, 0.6036, 0.25, 0.6055, 0.25, 0.625, 0.125, 0.625, 0.75, 0.5142, 0.875, 0.5162, 0.875, 0.5625, 0.75, 0.5625, 0.125, 0.7469, 0.25, 0.7488, 0.25, 0.75, 0.125, 0.75, 0.125, 0.5514, 0.25, 0.5533, 0.25, 0.5625, 0.125, 0.5625, 0.75, 0.7097, 0.875, 0.7116, 0.875, 0.75, 0.75, 0.75, 0.875, 0.6334, 1.0, 0.6381, 1.0, 0.6875, 0.875, 0.6875, 0.875, 0.5813, 1.0, 0.5859, 1.0, 0.625, 0.875, 0.625, 0.25, 0.6706, 0.375, 0.6687, 0.375, 0.6875, 0.25, 0.6875, 0.875, 0.7247, 1.0, 0.7293, 1.0, 0.75, 0.875, 0.75, 0.5, 0.7032, 0.625, 0.6986, 0.625, 0.75, 0.5, 0.75, 0.875, 0.5292, 1.0, 0.5338, 1.0, 0.5625, 0.875, 0.5625, 0.5, 0.5077, 0.625, 0.5031, 0.625, 0.5625, 0.5, 0.5625])
me_cylinder_001.update()
me_cylinder = bpy.data.meshes.new('Cylinder')
me_cylinder.from_pydata([(0.0, 0.02793, -0.4557), (0.0, 0.02793, 0.4557), (0.01975, 0.01975, -0.4557), (0.01975, 0.01975, 0.4557), (0.02793, 0.0, -0.4557), (0.02793, 0.0, 0.4557), (0.01975, -0.01975, -0.4557), (0.01975, -0.01975, 0.4557), (0.0, -0.02793, -0.4557), (0.0, -0.02793, 0.4557), (-0.01975, -0.01975, -0.4557), (-0.01975, -0.01975, 0.4557), (-0.02793, 0.0, -0.4557), (-0.02793, 0.0, 0.4557), (-0.01975, 0.01975, -0.4557), (-0.01975, 0.01975, 0.4557), (0.0, 0.02793, -0.3418), (0.0, 0.02793, -0.2279), (0.0, 0.02793, -0.1139), (0.0, 0.02793, 0.0), (0.0, 0.02793, 0.1139), (0.0, 0.02793, 0.2279), (0.0, 0.02793, 0.3418), (0.01975, 0.01975, 0.3418), (0.01975, 0.01975, 0.2279), (0.01975, 0.01975, 0.1139), (0.01975, 0.01975, 0.0), (0.01975, 0.01975, -0.1139), (0.01975, 0.01975, -0.2279), (0.01975, 0.01975, -0.3418), (0.02793, 0.0, 0.3418), (0.02793, 0.0, 0.2279), (0.02793, 0.0, 0.1139), (0.02793, 0.0, 0.0), (0.02793, 0.0, -0.1139), (0.02793, 0.0, -0.2279), (0.02793, 0.0, -0.3418), (0.01975, -0.01975, 0.3418), (0.01975, -0.01975, 0.2279), (0.01975, -0.01975, 0.1139), (0.01975, -0.01975, 0.0), (0.01975, -0.01975, -0.1139), (0.01975, -0.01975, -0.2279), (0.01975, -0.01975, -0.3418), (0.0, -0.02793, 0.3418), (0.0, -0.02793, 0.2279), (0.0, -0.02793, 0.1139), (0.0, -0.02793, 0.0), (0.0, -0.02793, -0.1139), (0.0, -0.02793, -0.2279), (0.0, -0.02793, -0.3418), (-0.01975, -0.01975, 0.3418), (-0.01975, -0.01975, 0.2279), (-0.01975, -0.01975, 0.1139), (-0.01975, -0.01975, 0.0), (-0.01975, -0.01975, -0.1139), (-0.01975, -0.01975, -0.2279), (-0.01975, -0.01975, -0.3418), (-0.02793, 0.0, 0.3418), (-0.02793, 0.0, 0.2279), (-0.02793, 0.0, 0.1139), (-0.02793, 0.0, 0.0), (-0.02793, 0.0, -0.1139), (-0.02793, 0.0, -0.2279), (-0.02793, 0.0, -0.3418), (-0.01975, 0.01975, 0.3418), (-0.01975, 0.01975, 0.2279), (-0.01975, 0.01975, 0.1139), (-0.01975, 0.01975, 0.0), (-0.01975, 0.01975, -0.1139), (-0.01975, 0.01975, -0.2279), (-0.01975, 0.01975, -0.3418)], [], [(22, 1, 3, 23), (23, 3, 5, 30), (30, 5, 7, 37), (37, 7, 9, 44), (44, 9, 11, 51), (51, 11, 13, 58), (3, 1, 15, 13, 11, 9, 7, 5), (58, 13, 15, 65), (65, 15, 1, 22), (0, 2, 4, 6, 8, 10, 12, 14), (14, 71, 16, 0), (71, 70, 17, 16), (70, 69, 18, 17), (69, 68, 19, 18), (68, 67, 20, 19), (67, 66, 21, 20), (66, 65, 22, 21), (12, 64, 71, 14), (64, 63, 70, 71), (63, 62, 69, 70), (62, 61, 68, 69), (61, 60, 67, 68), (60, 59, 66, 67), (59, 58, 65, 66), (10, 57, 64, 12), (57, 56, 63, 64), (56, 55, 62, 63), (55, 54, 61, 62), (54, 53, 60, 61), (53, 52, 59, 60), (52, 51, 58, 59), (8, 50, 57, 10), (50, 49, 56, 57), (49, 48, 55, 56), (48, 47, 54, 55), (47, 46, 53, 54), (46, 45, 52, 53), (45, 44, 51, 52), (6, 43, 50, 8), (43, 42, 49, 50), (42, 41, 48, 49), (41, 40, 47, 48), (40, 39, 46, 47), (39, 38, 45, 46), (38, 37, 44, 45), (4, 36, 43, 6), (36, 35, 42, 43), (35, 34, 41, 42), (34, 33, 40, 41), (33, 32, 39, 40), (32, 31, 38, 39), (31, 30, 37, 38), (2, 29, 36, 4), (29, 28, 35, 36), (28, 27, 34, 35), (27, 26, 33, 34), (26, 25, 32, 33), (25, 24, 31, 32), (24, 23, 30, 31), (0, 16, 29, 2), (16, 17, 28, 29), (17, 18, 27, 28), (18, 19, 26, 27), (19, 20, 25, 26), (20, 21, 24, 25), (21, 22, 23, 24)])
_uv = me_cylinder.uv_layers.new(name='UVMap')
_uv.uv.foreach_set('vector', [1.0, 0.9375, 1.0, 1.0, 0.875, 1.0, 0.875, 0.9375, 0.875, 0.9375, 0.875, 1.0, 0.75, 1.0, 0.75, 0.9375, 0.75, 0.9375, 0.75, 1.0, 0.625, 1.0, 0.625, 0.9375, 0.625, 0.9375, 0.625, 1.0, 0.5, 1.0, 0.5, 0.9375, 0.5, 0.9375, 0.5, 1.0, 0.375, 1.0, 0.375, 0.9375, 0.375, 0.9375, 0.375, 1.0, 0.25, 1.0, 0.25, 0.9375, 0.4197, 0.4197, 0.25, 0.49, 0.08029, 0.4197, 0.01, 0.25, 0.08029, 0.08029, 0.25, 0.01, 0.4197, 0.08029, 0.49, 0.25, 0.25, 0.9375, 0.25, 1.0, 0.125, 1.0, 0.125, 0.9375, 0.125, 0.9375, 0.125, 1.0, 0.0, 1.0, 0.0, 0.9375, 0.75, 0.49, 0.9197, 0.4197, 0.99, 0.25, 0.9197, 0.08029, 0.75, 0.01, 0.5803, 0.08029, 0.51, 0.25, 0.5803, 0.4197, 0.125, 0.5, 0.125, 0.5625, 0.0, 0.5625, 0.0, 0.5, 0.125, 0.5625, 0.125, 0.625, 0.0, 0.625, 0.0, 0.5625, 0.125, 0.625, 0.125, 0.6875, 0.0, 0.6875, 0.0, 0.625, 0.125, 0.6875, 0.125, 0.75, 0.0, 0.75, 0.0, 0.6875, 0.125, 0.75, 0.125, 0.8125, 0.0, 0.8125, 0.0, 0.75, 0.125, 0.8125, 0.125, 0.875, 0.0, 0.875, 0.0, 0.8125, 0.125, 0.875, 0.125, 0.9375, 0.0, 0.9375, 0.0, 0.875, 0.25, 0.5, 0.25, 0.5625, 0.125, 0.5625, 0.125, 0.5, 0.25, 0.5625, 0.25, 0.625, 0.125, 0.625, 0.125, 0.5625, 0.25, 0.625, 0.25, 0.6875, 0.125, 0.6875, 0.125, 0.625, 0.25, 0.6875, 0.25, 0.75, 0.125, 0.75, 0.125, 0.6875, 0.25, 0.75, 0.25, 0.8125, 0.125, 0.8125, 0.125, 0.75, 0.25, 0.8125, 0.25, 0.875, 0.125, 0.875, 0.125, 0.8125, 0.25, 0.875, 0.25, 0.9375, 0.125, 0.9375, 0.125, 0.875, 0.375, 0.5, 0.375, 0.5625, 0.25, 0.5625, 0.25, 0.5, 0.375, 0.5625, 0.375, 0.625, 0.25, 0.625, 0.25, 0.5625, 0.375, 0.625, 0.375, 0.6875, 0.25, 0.6875, 0.25, 0.625, 0.375, 0.6875, 0.375, 0.75, 0.25, 0.75, 0.25, 0.6875, 0.375, 0.75, 0.375, 0.8125, 0.25, 0.8125, 0.25, 0.75, 0.375, 0.8125, 0.375, 0.875, 0.25, 0.875, 0.25, 0.8125, 0.375, 0.875, 0.375, 0.9375, 0.25, 0.9375, 0.25, 0.875, 0.5, 0.5, 0.5, 0.5625, 0.375, 0.5625, 0.375, 0.5, 0.5, 0.5625, 0.5, 0.625, 0.375, 0.625, 0.375, 0.5625, 0.5, 0.625, 0.5, 0.6875, 0.375, 0.6875, 0.375, 0.625, 0.5, 0.6875, 0.5, 0.75, 0.375, 0.75, 0.375, 0.6875, 0.5, 0.75, 0.5, 0.8125, 0.375, 0.8125, 0.375, 0.75, 0.5, 0.8125, 0.5, 0.875, 0.375, 0.875, 0.375, 0.8125, 0.5, 0.875, 0.5, 0.9375, 0.375, 0.9375, 0.375, 0.875, 0.625, 0.5, 0.625, 0.5625, 0.5, 0.5625, 0.5, 0.5, 0.625, 0.5625, 0.625, 0.625, 0.5, 0.625, 0.5, 0.5625, 0.625, 0.625, 0.625, 0.6875, 0.5, 0.6875, 0.5, 0.625, 0.625, 0.6875, 0.625, 0.75, 0.5, 0.75, 0.5, 0.6875, 0.625, 0.75, 0.625, 0.8125, 0.5, 0.8125, 0.5, 0.75, 0.625, 0.8125, 0.625, 0.875, 0.5, 0.875, 0.5, 0.8125, 0.625, 0.875, 0.625, 0.9375, 0.5, 0.9375, 0.5, 0.875, 0.75, 0.5, 0.75, 0.5625, 0.625, 0.5625, 0.625, 0.5, 0.75, 0.5625, 0.75, 0.625, 0.625, 0.625, 0.625, 0.5625, 0.75, 0.625, 0.75, 0.6875, 0.625, 0.6875, 0.625, 0.625, 0.75, 0.6875, 0.75, 0.75, 0.625, 0.75, 0.625, 0.6875, 0.75, 0.75, 0.75, 0.8125, 0.625, 0.8125, 0.625, 0.75, 0.75, 0.8125, 0.75, 0.875, 0.625, 0.875, 0.625, 0.8125, 0.75, 0.875, 0.75, 0.9375, 0.625, 0.9375, 0.625, 0.875, 0.875, 0.5, 0.875, 0.5625, 0.75, 0.5625, 0.75, 0.5, 0.875, 0.5625, 0.875, 0.625, 0.75, 0.625, 0.75, 0.5625, 0.875, 0.625, 0.875, 0.6875, 0.75, 0.6875, 0.75, 0.625, 0.875, 0.6875, 0.875, 0.75, 0.75, 0.75, 0.75, 0.6875, 0.875, 0.75, 0.875, 0.8125, 0.75, 0.8125, 0.75, 0.75, 0.875, 0.8125, 0.875, 0.875, 0.75, 0.875, 0.75, 0.8125, 0.875, 0.875, 0.875, 0.9375, 0.75, 0.9375, 0.75, 0.875, 1.0, 0.5, 1.0, 0.5625, 0.875, 0.5625, 0.875, 0.5, 1.0, 0.5625, 1.0, 0.625, 0.875, 0.625, 0.875, 0.5625, 1.0, 0.625, 1.0, 0.6875, 0.875, 0.6875, 0.875, 0.625, 1.0, 0.6875, 1.0, 0.75, 0.875, 0.75, 0.875, 0.6875, 1.0, 0.75, 1.0, 0.8125, 0.875, 0.8125, 0.875, 0.75, 1.0, 0.8125, 1.0, 0.875, 0.875, 0.875, 0.875, 0.8125, 1.0, 0.875, 1.0, 0.9375, 0.875, 0.9375, 0.875, 0.875])
me_cylinder.update()
me_cylinder_002 = bpy.data.meshes.new('Cylinder.002')
me_cylinder_002.from_pydata([(0.0, 0.02793, -0.2279), (0.0, 0.02793, -0.1139), (0.0, 0.02793, 0.0), (0.01975, 0.01975, 0.0), (0.01975, 0.01975, -0.1139), (0.01975, 0.01975, -0.2279), (0.02793, 0.0, 0.0), (0.02793, 0.0, -0.1139), (0.02793, 0.0, -0.2279), (0.01975, -0.01975, 0.0), (0.01975, -0.01975, -0.1139), (0.01975, -0.01975, -0.2279), (0.0, -0.02793, 0.0), (0.0, -0.02793, -0.1139), (0.0, -0.02793, -0.2279), (-0.01975, -0.01975, 0.0), (-0.01975, -0.01975, -0.1139), (-0.02793, 0.0, 0.0), (-0.02793, 0.0, -0.1139), (-0.01975, 0.01975, 0.0), (-0.01975, 0.01975, -0.1139), (-0.05586, 0.02793, -0.1139), (-0.05586, 0.02793, 0.0), (-0.03611, 0.01975, 0.0), (-0.03611, 0.01975, -0.1139), (-0.02793, 0.0, 0.0), (-0.02793, 0.0, -0.1139), (-0.03611, -0.01975, 0.0), (-0.03611, -0.01975, -0.1139), (-0.05586, -0.02793, 0.0), (-0.05586, -0.02793, -0.1139), (-0.07561, -0.01975, 0.0), (-0.07561, -0.01975, -0.1139), (-0.08379, 0.0, 0.0), (-0.08379, 0.0, -0.1139), (-0.07561, 0.01975, 0.0), (-0.07561, 0.01975, -0.1139), (-0.1117, 0.02793, -0.1139), (-0.1117, 0.02793, 0.0), (-0.09197, 0.01975, 0.0), (-0.09197, 0.01975, -0.1139), (-0.08379, 0.0, 0.0), (-0.08379, 0.0, -0.1139), (-0.09197, -0.01975, 0.0), (-0.09197, -0.01975, -0.1139), (-0.1117, -0.02793, 0.0), (-0.1117, -0.02793, -0.1139), (-0.1315, -0.01975, 0.0), (-0.1315, -0.01975, -0.1139), (-0.1396, 0.0, 0.0), (-0.1396, 0.0, -0.1139), (-0.1315, 0.01975, 0.0), (-0.1315, 0.01975, -0.1139), (-0.1676, 0.02793, -0.1139), (-0.1676, 0.02793, 0.0), (-0.1478, 0.01975, 0.0), (-0.1478, 0.01975, -0.1139), (-0.1396, 0.0, 0.0), (-0.1396, 0.0, -0.1139), (-0.1478, -0.01975, 0.0), (-0.1478, -0.01975, -0.1139), (-0.1676, -0.02793, 0.0), (-0.1676, -0.02793, -0.1139), (-0.1873, -0.01975, 0.0), (-0.1873, -0.01975, -0.1139), (-0.1955, 0.0, 0.0), (-0.1955, 0.0, -0.1139), (-0.1873, 0.01975, 0.0), (-0.1873, 0.01975, -0.1139), (-0.2234, 0.02793, 0.0), (-0.2037, 0.01975, 0.0), (-0.2037, 0.01975, -0.1139), (-0.1955, 0.0, 0.0), (-0.1955, 0.0, -0.1139), (-0.2037, -0.01975, 0.0), (-0.2037, -0.01975, -0.1139), (-0.2234, -0.02793, 0.0), (-0.2432, -0.01975, 0.0), (-0.2514, 0.0, 0.0), (-0.2432, 0.01975, 0.0), (-0.2793, 0.02793, 0.0), (-0.2595, 0.01975, 0.0), (-0.2514, 0.0, 0.0), (-0.2595, -0.01975, 0.0), (-0.2793, -0.02793, 0.0), (-0.299, -0.01975, 0.0), (-0.3072, 0.0, 0.0), (-0.299, 0.01975, 0.0), (-0.3351, 0.02793, 0.0), (-0.3154, 0.01975, 0.0), (-0.3072, 0.0, 0.0), (-0.3154, -0.01975, 0.0), (-0.3351, -0.02793, 0.0), (-0.3549, -0.01975, 0.0), (-0.3631, 0.0, 0.0), (-0.3549, 0.01975, 0.0), (-0.391, 0.02793, 0.0), (-0.3713, 0.01975, 0.0), (-0.3631, 0.0, 0.0), (-0.3713, -0.01975, 0.0), (-0.391, -0.02793, 0.0), (-0.4108, -0.01975, 0.0), (-0.4189, 0.0, 0.0), (-0.4108, 0.01975, 0.0), (-0.3351, -0.02793, -0.04704), (-0.391, -0.02793, -0.01568), (-0.03611, -0.01975, -0.2149), (0.01975, 0.01975, -0.2463), (-0.01975, 0.01975, -0.2241), (-0.09197, -0.01975, -0.1836), (-0.01305, 0.02252, -0.2279), (-0.2595, 0.01975, -0.08948), (-0.2432, -0.01975, -0.09867), (-0.1478, -0.01975, -0.1522), (-0.2234, 0.02793, -0.1098), (-0.07561, 0.01975, -0.1927), (-0.3154, 0.01975, -0.05812), (-0.1315, 0.01975, -0.1614), (-0.3713, 0.01975, -0.02677), (-0.2793, 0.02793, -0.07839), (-0.299, -0.01975, -0.06731), (-0.2037, -0.01975, -0.1208), (-0.1873, 0.01975, -0.13), (-0.3351, 0.02793, -0.04704), (-0.3549, -0.01975, -0.03595), (-0.4108, -0.01975, -0.004592), (-0.391, 0.02793, -0.01568), (0.02793, 0.0, -0.2509), (-0.05586, -0.02793, -0.2038), (-0.1117, -0.02793, -0.1725), (-0.05586, 0.02793, -0.2038), (-0.2514, 0.0, -0.09407), (-0.2514, 0.0, -0.09407), (-0.3072, 0.0, -0.06272), (-0.1117, 0.02793, -0.1725), (-0.1676, -0.02793, -0.1411), (-0.3072, 0.0, -0.06272), (-0.3631, 0.0, -0.03136), (-0.1676, 0.02793, -0.1411), (-0.03611, 0.01975, -0.2149), (-0.3631, 0.0, -0.03136), (-0.01975, -0.01975, -0.2241), (-0.09197, 0.01975, -0.1836), (-0.07561, -0.01975, -0.1927), (-0.1478, 0.01975, -0.1522), (0.01975, -0.01975, -0.2463), (-0.2595, -0.01975, -0.08948), (-0.2037, 0.01975, -0.1208), (-0.216, 0.02485, -0.1139), (-0.2432, 0.01975, -0.09867), (-0.1873, -0.01975, -0.13), (0.0, 0.02793, -0.2352), (-0.01305, -0.02252, -0.2279), (-0.3713, -0.01975, -0.02677), (-0.02793, 0.0, -0.2195), (-0.3154, -0.01975, -0.05812), (-0.3549, 0.01975, -0.03595), (-0.02793, 0.0, -0.2195), (-0.08379, 0.0, -0.1881), (-0.1315, -0.01975, -0.1614), (-0.216, -0.02485, -0.1139), (-0.4108, 0.01975, -0.004592), (-0.2234, -0.02793, -0.1098), (0.0, -0.02793, -0.2352), (-0.08379, 0.0, -0.1881), (-0.1396, 0.0, -0.1568), (-0.2793, -0.02793, -0.07839), (-0.1955, 0.0, -0.1254), (-0.299, 0.01975, -0.06731), (-0.1396, 0.0, -0.1568), (-0.1955, 0.0, -0.1254)], [], [(20, 19, 2, 1), (18, 17, 19, 20), (16, 15, 17, 18), (14, 13, 16, 141, 152), (13, 12, 15, 16), (11, 10, 13, 14), (10, 9, 12, 13), (8, 7, 10, 11), (7, 6, 9, 10), (5, 4, 7, 8), (4, 3, 6, 7), (0, 1, 4, 5), (1, 2, 3, 4), (36, 35, 22, 21), (34, 33, 35, 36), (32, 31, 33, 34), (30, 29, 31, 32), (28, 27, 29, 30), (26, 25, 27, 28), (24, 23, 25, 26), (21, 22, 23, 24), (52, 51, 38, 37), (50, 49, 51, 52), (48, 47, 49, 50), (46, 45, 47, 48), (44, 43, 45, 46), (42, 41, 43, 44), (40, 39, 41, 42), (37, 38, 39, 40), (68, 67, 54, 53), (66, 65, 67, 68), (64, 63, 65, 66), (62, 61, 63, 64), (60, 59, 61, 62), (58, 57, 59, 60), (56, 55, 57, 58), (53, 54, 55, 56), (75, 74, 76, 162, 160), (73, 72, 74, 75), (71, 70, 72, 73), (126, 161, 103, 96), (157, 141, 16, 18), (108, 157, 18, 20), (110, 108, 20, 1, 0), (139, 130, 21, 24), (154, 139, 24, 26), (106, 154, 26, 28), (128, 106, 28, 30), (143, 128, 30, 32), (164, 143, 32, 34), (115, 164, 34, 36), (130, 115, 36, 21), (148, 114, 69, 70, 71), (112, 162, 76, 77), (132, 112, 77, 78), (149, 132, 78, 79), (114, 149, 79, 69), (142, 134, 37, 40), (158, 142, 40, 42), (109, 158, 42, 44), (129, 109, 44, 46), (159, 129, 46, 48), (169, 159, 48, 50), (117, 169, 50, 52), (134, 117, 52, 37), (111, 119, 80, 81), (131, 111, 81, 82), (146, 131, 82, 83), (166, 146, 83, 84), (120, 166, 84, 85), (136, 120, 85, 86), (168, 136, 86, 87), (119, 168, 87, 80), (107, 151, 0, 5), (127, 107, 5, 8), (145, 127, 8, 11), (163, 145, 11, 14), (152, 163, 14), (151, 110, 0), (144, 138, 53, 56), (165, 144, 56, 58), (113, 165, 58, 60), (135, 113, 60, 62), (150, 135, 62, 64), (170, 150, 64, 66), (122, 170, 66, 68), (138, 122, 68, 53), (116, 123, 88, 89), (133, 116, 89, 90), (155, 133, 90, 91), (104, 155, 91, 92), (124, 104, 92, 93), (140, 124, 93, 94), (156, 140, 94, 95), (123, 156, 95, 88), (147, 148, 71), (167, 147, 71, 73), (121, 167, 73, 75), (160, 121, 75), (118, 126, 96, 97), (137, 118, 97, 98), (153, 137, 98, 99), (105, 153, 99, 100), (125, 105, 100, 101), (102, 125, 101), (161, 102, 103)])
_uv = me_cylinder_002.uv_layers.new(name='UVMap')
_uv.uv.foreach_set('vector', [0.125, 0.6875, 0.125, 0.75, 0.0, 0.75, 0.0, 0.6875, 0.25, 0.6875, 0.25, 0.75, 0.125, 0.75, 0.125, 0.6875, 0.375, 0.6875, 0.375, 0.75, 0.25, 0.75, 0.25, 0.6875, 0.5, 0.625, 0.5, 0.6875, 0.375, 0.6875, 0.375, 0.6271, 0.4174, 0.625, 0.5, 0.6875, 0.5, 0.75, 0.375, 0.75, 0.375, 0.6875, 0.625, 0.625, 0.625, 0.6875, 0.5, 0.6875, 0.5, 0.625, 0.625, 0.6875, 0.625, 0.75, 0.5, 0.75, 0.5, 0.6875, 0.75, 0.625, 0.75, 0.6875, 0.625, 0.6875, 0.625, 0.625, 0.75, 0.6875, 0.75, 0.75, 0.625, 0.75, 0.625, 0.6875, 0.875, 0.625, 0.875, 0.6875, 0.75, 0.6875, 0.75, 0.625, 0.875, 0.6875, 0.875, 0.75, 0.75, 0.75, 0.75, 0.6875, 1.0, 0.625, 1.0, 0.6875, 0.875, 0.6875, 0.875, 0.625, 1.0, 0.6875, 1.0, 0.75, 0.875, 0.75, 0.875, 0.6875, 0.125, 0.6875, 0.125, 0.75, 0.0, 0.75, 0.0, 0.6875, 0.25, 0.6875, 0.25, 0.75, 0.125, 0.75, 0.125, 0.6875, 0.375, 0.6875, 0.375, 0.75, 0.25, 0.75, 0.25, 0.6875, 0.5, 0.6875, 0.5, 0.75, 0.375, 0.75, 0.375, 0.6875, 0.625, 0.6875, 0.625, 0.75, 0.5, 0.75, 0.5, 0.6875, 0.75, 0.6875, 0.75, 0.75, 0.625, 0.75, 0.625, 0.6875, 0.875, 0.6875, 0.875, 0.75, 0.75, 0.75, 0.75, 0.6875, 1.0, 0.6875, 1.0, 0.75, 0.875, 0.75, 0.875, 0.6875, 0.125, 0.6875, 0.125, 0.75, 0.0, 0.75, 0.0, 0.6875, 0.25, 0.6875, 0.25, 0.75, 0.125, 0.75, 0.125, 0.6875, 0.375, 0.6875, 0.375, 0.75, 0.25, 0.75, 0.25, 0.6875, 0.5, 0.6875, 0.5, 0.75, 0.375, 0.75, 0.375, 0.6875, 0.625, 0.6875, 0.625, 0.75, 0.5, 0.75, 0.5, 0.6875, 0.75, 0.6875, 0.75, 0.75, 0.625, 0.75, 0.625, 0.6875, 0.875, 0.6875, 0.875, 0.75, 0.75, 0.75, 0.75, 0.6875, 1.0, 0.6875, 1.0, 0.75, 0.875, 0.75, 0.875, 0.6875, 0.125, 0.6875, 0.125, 0.75, 0.0, 0.75, 0.0, 0.6875, 0.25, 0.6875, 0.25, 0.75, 0.125, 0.75, 0.125, 0.6875, 0.375, 0.6875, 0.375, 0.75, 0.25, 0.75, 0.25, 0.6875, 0.5, 0.6875, 0.5, 0.75, 0.375, 0.75, 0.375, 0.6875, 0.625, 0.6875, 0.625, 0.75, 0.5, 0.75, 0.5, 0.6875, 0.75, 0.6875, 0.75, 0.75, 0.625, 0.75, 0.625, 0.6875, 0.875, 0.6875, 0.875, 0.75, 0.75, 0.75, 0.75, 0.6875, 1.0, 0.6875, 1.0, 0.75, 0.875, 0.75, 0.875, 0.6875, 0.625, 0.6875, 0.625, 0.75, 0.5, 0.75, 0.5, 0.6898, 0.5471, 0.6875, 0.75, 0.6875, 0.75, 0.75, 0.625, 0.75, 0.625, 0.6875, 0.875, 0.6875, 0.875, 0.75, 0.75, 0.75, 0.75, 0.6875, 0.0, 0.7414, 0.125, 0.7475, 0.125, 0.75, 0.0, 0.75, 0.25, 0.6296, 0.375, 0.6271, 0.375, 0.6875, 0.25, 0.6875, 0.125, 0.6271, 0.25, 0.6296, 0.25, 0.6875, 0.125, 0.6875, 0.08259, 0.625, 0.125, 0.6271, 0.125, 0.6875, 0.0, 0.6875, 0.0, 0.625, 0.875, 0.6321, 1.0, 0.6382, 1.0, 0.6875, 0.875, 0.6875, 0.75, 0.6296, 0.875, 0.6321, 0.875, 0.6875, 0.75, 0.6875, 0.625, 0.6321, 0.75, 0.6296, 0.75, 0.6875, 0.625, 0.6875, 0.5, 0.6382, 0.625, 0.6321, 0.625, 0.6875, 0.5, 0.6875, 0.375, 0.6443, 0.5, 0.6382, 0.5, 0.6875, 0.375, 0.6875, 0.25, 0.6468, 0.375, 0.6443, 0.375, 0.6875, 0.25, 0.6875, 0.125, 0.6443, 0.25, 0.6468, 0.25, 0.6875, 0.125, 0.6875, 0.0, 0.6382, 0.125, 0.6443, 0.125, 0.6875, 0.0, 0.6875, 0.9529, 0.6875, 1.0, 0.6898, 1.0, 0.75, 0.875, 0.75, 0.875, 0.6875, 0.375, 0.6959, 0.5, 0.6898, 0.5, 0.75, 0.375, 0.75, 0.25, 0.6984, 0.375, 0.6959, 0.375, 0.75, 0.25, 0.75, 0.125, 0.6959, 0.25, 0.6984, 0.25, 0.75, 0.125, 0.75, 0.0, 0.6898, 0.125, 0.6959, 0.125, 0.75, 0.0, 0.75, 0.875, 0.6493, 1.0, 0.6554, 1.0, 0.6875, 0.875, 0.6875, 0.75, 0.6468, 0.875, 0.6493, 0.875, 0.6875, 0.75, 0.6875, 0.625, 0.6493, 0.75, 0.6468, 0.75, 0.6875, 0.625, 0.6875, 0.5, 0.6554, 0.625, 0.6493, 0.625, 0.6875, 0.5, 0.6875, 0.375, 0.6615, 0.5, 0.6554, 0.5, 0.6875, 0.375, 0.6875, 0.25, 0.664, 0.375, 0.6615, 0.375, 0.6875, 0.25, 0.6875, 0.125, 0.6615, 0.25, 0.664, 0.25, 0.6875, 0.125, 0.6875, 0.0, 0.6554, 0.125, 0.6615, 0.125, 0.6875, 0.0, 0.6875, 0.875, 0.7009, 1.0, 0.707, 1.0, 0.75, 0.875, 0.75, 0.75, 0.6984, 0.875, 0.7009, 0.875, 0.75, 0.75, 0.75, 0.625, 0.7009, 0.75, 0.6984, 0.75, 0.75, 0.625, 0.75, 0.5, 0.707, 0.625, 0.7009, 0.625, 0.75, 0.5, 0.75, 0.375, 0.7131, 0.5, 0.707, 0.5, 0.75, 0.375, 0.75, 0.25, 0.7156, 0.375, 0.7131, 0.375, 0.75, 0.25, 0.75, 0.125, 0.7131, 0.25, 0.7156, 0.25, 0.75, 0.125, 0.75, 0.0, 0.707, 0.125, 0.7131, 0.125, 0.75, 0.0, 0.75, 0.875, 0.6149, 1.0, 0.621, 1.0, 0.625, 0.875, 0.625, 0.75, 0.6124, 0.875, 0.6149, 0.875, 0.625, 0.75, 0.625, 0.625, 0.6149, 0.75, 0.6124, 0.75, 0.625, 0.625, 0.625, 0.5, 0.621, 0.625, 0.6149, 0.625, 0.625, 0.5, 0.625, 0.4174, 0.625, 0.5, 0.621, 0.5, 0.625, 0.0, 0.621, 0.08259, 0.625, 0.0, 0.625, 0.875, 0.6665, 1.0, 0.6726, 1.0, 0.6875, 0.875, 0.6875, 0.75, 0.664, 0.875, 0.6665, 0.875, 0.6875, 0.75, 0.6875, 0.625, 0.6665, 0.75, 0.664, 0.75, 0.6875, 0.625, 0.6875, 0.5, 0.6726, 0.625, 0.6665, 0.625, 0.6875, 0.5, 0.6875, 0.375, 0.6787, 0.5, 0.6726, 0.5, 0.6875, 0.375, 0.6875, 0.25, 0.6812, 0.375, 0.6787, 0.375, 0.6875, 0.25, 0.6875, 0.125, 0.6787, 0.25, 0.6812, 0.25, 0.6875, 0.125, 0.6875, 0.0, 0.6726, 0.125, 0.6787, 0.125, 0.6875, 0.0, 0.6875, 0.875, 0.7181, 1.0, 0.7242, 1.0, 0.75, 0.875, 0.75, 0.75, 0.7156, 0.875, 0.7181, 0.875, 0.75, 0.75, 0.75, 0.625, 0.7181, 0.75, 0.7156, 0.75, 0.75, 0.625, 0.75, 0.5, 0.7242, 0.625, 0.7181, 0.625, 0.75, 0.5, 0.75, 0.375, 0.7303, 0.5, 0.7242, 0.5, 0.75, 0.375, 0.75, 0.25, 0.7328, 0.375, 0.7303, 0.375, 0.75, 0.25, 0.75, 0.125, 0.7303, 0.25, 0.7328, 0.25, 0.75, 0.125, 0.75, 0.0, 0.7242, 0.125, 0.7303, 0.125, 0.75, 0.0, 0.75, 0.875, 0.6837, 0.9529, 0.6875, 0.875, 0.6875, 0.75, 0.6812, 0.875, 0.6837, 0.875, 0.6875, 0.75, 0.6875, 0.625, 0.6837, 0.75, 0.6812, 0.75, 0.6875, 0.625, 0.6875, 0.5471, 0.6875, 0.625, 0.6837, 0.625, 0.6875, 0.875, 0.7353, 1.0, 0.7414, 1.0, 0.75, 0.875, 0.75, 0.75, 0.7328, 0.875, 0.7353, 0.875, 0.75, 0.75, 0.75, 0.625, 0.7353, 0.75, 0.7328, 0.75, 0.75, 0.625, 0.75, 0.5, 0.7414, 0.625, 0.7353, 0.625, 0.75, 0.5, 0.75, 0.375, 0.7475, 0.5, 0.7414, 0.5, 0.75, 0.375, 0.75, 0.25, 0.75, 0.375, 0.7475, 0.375, 0.75, 0.125, 0.7475, 0.25, 0.75, 0.125, 0.75])
me_cylinder_002.update()
me_cube_001 = bpy.data.meshes.new('Cube.001')
me_cube_001.from_pydata([(-1.0, -1.0, -1.0), (-0.9875, -0.9875, 1.0), (-1.0, 1.0, -1.0), (-0.9875, 0.9875, 1.0), (1.0, -1.0, -1.0), (0.9875, -0.9875, 1.0), (1.0, 1.0, -1.0), (0.9875, 0.9875, 1.0), (-1.0, -1.0, 1.0), (-1.0, 1.0, 1.0), (1.0, 1.0, 1.0), (1.0, -1.0, 1.0), (-0.9875, -0.9875, 3.815), (-0.9875, 0.9875, 3.815), (0.9875, 0.9875, 3.815), (0.9875, -0.9875, 3.815)], [], [(0, 8, 9, 2), (2, 9, 10, 6), (6, 10, 11, 4), (4, 11, 8, 0), (2, 6, 4, 0), (1, 5, 15, 12), (1, 3, 9, 8), (3, 7, 10, 9), (7, 5, 11, 10), (5, 1, 8, 11), (14, 13, 12, 15), (7, 3, 13, 14), (5, 7, 14, 15), (3, 1, 12, 13)])
_uv = me_cube_001.uv_layers.new(name='UVMap')
_uv.uv.foreach_set('vector', [0.375, 0.0, 0.625, 0.0, 0.625, 0.25, 0.375, 0.25, 0.375, 0.25, 0.625, 0.25, 0.625, 0.5, 0.375, 0.5, 0.375, 0.5, 0.625, 0.5, 0.625, 0.75, 0.375, 0.75, 0.375, 0.75, 0.625, 0.75, 0.625, 1.0, 0.375, 1.0, 0.125, 0.5, 0.375, 0.5, 0.375, 0.75, 0.125, 0.75, 0.8734, 0.7484, 0.6266, 0.7484, 0.6266, 0.7484, 0.8734, 0.7484, 0.8734, 0.7484, 0.8734, 0.5016, 0.875, 0.5, 0.875, 0.75, 0.8734, 0.5016, 0.6266, 0.5016, 0.625, 0.5, 0.875, 0.5, 0.6266, 0.5016, 0.6266, 0.7484, 0.625, 0.75, 0.625, 0.5, 0.6266, 0.7484, 0.8734, 0.7484, 0.875, 0.75, 0.625, 0.75, 0.6266, 0.5016, 0.8734, 0.5016, 0.8734, 0.7484, 0.6266, 0.7484, 0.6266, 0.5016, 0.8734, 0.5016, 0.8734, 0.5016, 0.6266, 0.5016, 0.6266, 0.7484, 0.6266, 0.5016, 0.6266, 0.5016, 0.6266, 0.7484, 0.8734, 0.5016, 0.8734, 0.7484, 0.8734, 0.7484, 0.8734, 0.5016])
me_cube_001.update()
me_cube_002 = bpy.data.meshes.new('Cube.002')
me_cube_002.from_pydata([(-1.0, -1.0, -1.0), (-1.0, -1.0, -0.5593), (-1.0, 1.0, -1.0), (-1.0, 1.0, -0.5593), (1.0, -1.0, -1.0), (1.0, -1.0, -0.5593), (1.0, 1.0, -1.0), (1.0, 1.0, -0.5593), (-1.0, 0.0, -1.0), (-1.0, 0.0, 1.151), (1.0, 0.0, -1.0), (1.0, 0.0, 1.151)], [], [(8, 9, 3, 2), (2, 3, 7, 6), (10, 11, 5, 4), (4, 5, 1, 0), (8, 10, 4, 0), (11, 9, 1, 5), (7, 3, 9, 11), (2, 6, 10, 8), (6, 7, 11, 10), (0, 1, 9, 8)])
_uv = me_cube_002.uv_layers.new(name='UVMap')
_uv.uv.foreach_set('vector', [0.375, 0.125, 0.625, 0.125, 0.625, 0.25, 0.375, 0.25, 0.375, 0.25, 0.625, 0.25, 0.625, 0.5, 0.375, 0.5, 0.375, 0.625, 0.625, 0.625, 0.625, 0.75, 0.375, 0.75, 0.375, 0.75, 0.625, 0.75, 0.625, 1.0, 0.375, 1.0, 0.125, 0.625, 0.375, 0.625, 0.375, 0.75, 0.125, 0.75, 0.625, 0.625, 0.875, 0.625, 0.875, 0.75, 0.625, 0.75, 0.625, 0.5, 0.875, 0.5, 0.875, 0.625, 0.625, 0.625, 0.125, 0.5, 0.375, 0.5, 0.375, 0.625, 0.125, 0.625, 0.375, 0.5, 0.625, 0.5, 0.625, 0.625, 0.375, 0.625, 0.375, 0.0, 0.625, 0.0, 0.625, 0.125, 0.375, 0.125])
me_cube_002.update()
me_cube_003 = bpy.data.meshes.new('Cube.003')
me_cube_003.from_pydata([(-1.0, -1.0, -1.0), (-1.0, -1.0, -0.9333), (-1.0, 1.0, -1.0), (-1.0, 1.0, -0.9333), (1.0, -1.0, -1.0), (1.0, -1.0, -0.9333), (1.0, 1.0, -1.0), (1.0, 1.0, -0.9333), (0.0, 1.0, -1.0), (0.0, 1.0, 1.0), (0.0, -1.0, -1.0), (0.0, -1.0, 1.0)], [], [(0, 1, 3, 2), (8, 9, 7, 6), (6, 7, 5, 4), (10, 11, 1, 0), (8, 6, 4, 10), (9, 3, 1, 11), (7, 9, 11, 5), (2, 8, 10, 0), (4, 5, 11, 10), (2, 3, 9, 8)])
_uv = me_cube_003.uv_layers.new(name='UVMap')
_uv.uv.foreach_set('vector', [0.375, 0.0, 0.625, 0.0, 0.625, 0.25, 0.375, 0.25, 0.375, 0.375, 0.625, 0.375, 0.625, 0.5, 0.375, 0.5, 0.375, 0.5, 0.625, 0.5, 0.625, 0.75, 0.375, 0.75, 0.375, 0.875, 0.625, 0.875, 0.625, 1.0, 0.375, 1.0, 0.25, 0.5, 0.375, 0.5, 0.375, 0.75, 0.25, 0.75, 0.75, 0.5, 0.875, 0.5, 0.875, 0.75, 0.75, 0.75, 0.625, 0.5, 0.75, 0.5, 0.75, 0.75, 0.625, 0.75, 0.125, 0.5, 0.25, 0.5, 0.25, 0.75, 0.125, 0.75, 0.375, 0.75, 0.625, 0.75, 0.625, 0.875, 0.375, 0.875, 0.375, 0.25, 0.625, 0.25, 0.625, 0.375, 0.375, 0.375])
me_cube_003.update()
me_cube_007 = bpy.data.meshes.new('Cube.007')
me_cube_007.from_pydata([(-1.0, -1.111, -0.7499), (-1.0, 1.111, -0.7499), (1.0, -1.111, -0.7499), (1.0, 1.111, -0.7499), (-1.0, 0.0, 1.151), (1.0, 0.0, 1.151)], [], [(5, 4, 0, 2), (3, 1, 4, 5)])
_uv = me_cube_007.uv_layers.new(name='UVMap')
_uv.uv.foreach_set('vector', [0.625, 0.625, 0.875, 0.625, 0.875, 0.7639, 0.625, 0.7639, 0.625, 0.4861, 0.875, 0.4861, 0.875, 0.625, 0.625, 0.625])
me_cube_007.update()

# ---- objects
ob_empty = bpy.data.objects.new('Empty', None)
ob_empty_001 = bpy.data.objects.new('Empty.001', None)
ob_bar_01 = bpy.data.objects.new('bar_01', me_cube_004)
ob_bar_02 = bpy.data.objects.new('bar_02', me_cube_005)
ob_bar_03 = bpy.data.objects.new('bar_03', me_cube_006)
ob_logs_front_back = bpy.data.objects.new('logs_front_back', me_cylinder_001)
ob_logs_left_right = bpy.data.objects.new('logs_left_right', me_cylinder)
ob_logs_nest = bpy.data.objects.new('logs_nest', me_cylinder_002)
ob_base = bpy.data.objects.new('base', me_cube_001)
ob_house = bpy.data.objects.new('house', me_cube_002)
ob_nest = bpy.data.objects.new('nest', me_cube_003)
ob_roof = bpy.data.objects.new('Roof', me_cube_007)

# ---- transforms, parenting, visibility, modifiers, constraints
ob_empty.location = (-12.63, -4.355, 3.451)
ob_empty.rotation_euler = (1.571, -0.0, 1.571)
ob_empty.empty_display_type = 'IMAGE'
ob_empty.empty_display_size = 5.0
ob_empty.empty_image_offset = (0.356, -1.094)
ob_empty_001.location = (-4.033, 7.213, 1.57)
ob_empty_001.rotation_euler = (1.571, -0.0, -0.0)
ob_empty_001.empty_display_type = 'IMAGE'
ob_empty_001.empty_display_size = 5.0
ob_empty_001.empty_image_offset = (0.2949, -0.6188)
ob_bar_01.location = (-0.2486, -0.5594, 0.6076)
ob_bar_01.scale = (0.2025, 0.02101, 0.02101)
ob_bar_02.location = (-0.3747, -0.4594, 0.5947)
ob_bar_02.scale = (0.02094, 0.2255, 0.02267)
ob_bar_03.location = (-0.1127, -0.4594, 0.5947)
ob_bar_03.scale = (0.02094, 0.2255, 0.02267)
ob_logs_front_back.location = (0.224, 0.0008499, 0.08674)
ob_logs_front_back.rotation_euler = (-1.571, 1.571, 0.0)
_m = ob_logs_front_back.modifiers.new('Mirror', 'MIRROR')
_m.mirror_object = ob_house
_m = ob_logs_front_back.modifiers.new('Mirror.001', 'MIRROR')
_m.use_axis = (False, False, True)
ob_logs_left_right.location = (-0.2374, 0.5333, 0.0886)
ob_logs_left_right.rotation_euler = (-1.344e-07, 1.571, 0.0)
_m = ob_logs_left_right.modifiers.new('Array', 'ARRAY')
_m.count = 4
_m.relative_offset_displace = (-1.0, 0.0, 0.0)
_m = ob_logs_left_right.modifiers.new('Mirror', 'MIRROR')
_m.use_axis = (False, True, False)
_m.mirror_object = ob_house
ob_logs_nest.location = (-0.2466, -0.6024, 0.656)
ob_logs_nest.rotation_euler = (-1.344e-07, 1.571, 0.0)
ob_logs_nest.scale = (1.073, 1.0, 1.0)
_m = ob_logs_nest.modifiers.new('Mirror', 'MIRROR')
_m.use_axis = (False, False, True)
ob_base.location = (0.0, -0.01139, 0.0)
ob_base.scale = (1.634, 1.636, -0.0609)
ob_house.location = (-0.2374, 0.0, 0.6472)
ob_house.scale = (0.4293, 0.5199, 0.5879)
ob_nest.location = (-0.2468, -0.3418, 0.8687)
ob_nest.scale = (0.2428, 0.2527, 0.24)
ob_roof.location = (-0.2374, 0.0, 0.6472)
ob_roof.scale = (0.5431, 0.5199, 0.5879)
_m = ob_roof.modifiers.new('Solidify', 'SOLIDIFY')
_m.thickness = -0.03
_m.use_even_offset = True

# ---- collection membership
col_collection.objects.link(ob_empty)
col_collection.objects.link(ob_empty_001)
col_bars.objects.link(ob_bar_01)
col_bars.objects.link(ob_bar_02)
col_bars.objects.link(ob_bar_03)
col_logs.objects.link(ob_logs_front_back)
col_logs.objects.link(ob_logs_left_right)
col_logs.objects.link(ob_logs_nest)
col_house.objects.link(ob_base)
col_house.objects.link(ob_house)
col_house.objects.link(ob_nest)
col_house.objects.link(ob_roof)

# ---- scene / render settings (as saved in the file)
scene.frame_start = 1; scene.frame_end = 250; scene.frame_set(1)
scene.render.engine = 'BLENDER_EEVEE_NEXT'
scene.cycles.sampling_pattern = 'TABULATED_SOBOL'
scene.cycles.use_light_tree = False
scene.view_settings.view_transform = 'Filmic'
bpy.context.view_layer.update()

# ---- added for rendering (the .blend has no active camera and no usable light): camera, sun
cam_auto = bpy.data.cameras.new('AutoCamera')
cam_auto.lens = 50.0
cam_auto.sensor_width = 36.0
cam_auto.clip_end = 1000.0
ob_auto_camera = bpy.data.objects.new('AutoCamera', cam_auto)
scene.collection.objects.link(ob_auto_camera)
ob_auto_camera.location = (4.52448, -5.44078, 4.18271)
ob_auto_camera.rotation_euler = (1.09748, -7.21219e-08, 0.694738)
scene.camera = ob_auto_camera
light_auto_sun = bpy.data.lights.new('AutoSun', 'SUN')
light_auto_sun.energy = 3.0
light_auto_sun.angle = 0.0523599
ob_auto_sun = bpy.data.objects.new('AutoSun', light_auto_sun)
scene.collection.objects.link(ob_auto_sun)
ob_auto_sun.rotation_euler = (0.872665, 0.174533, 0.523599)
bpy.context.view_layer.update()
